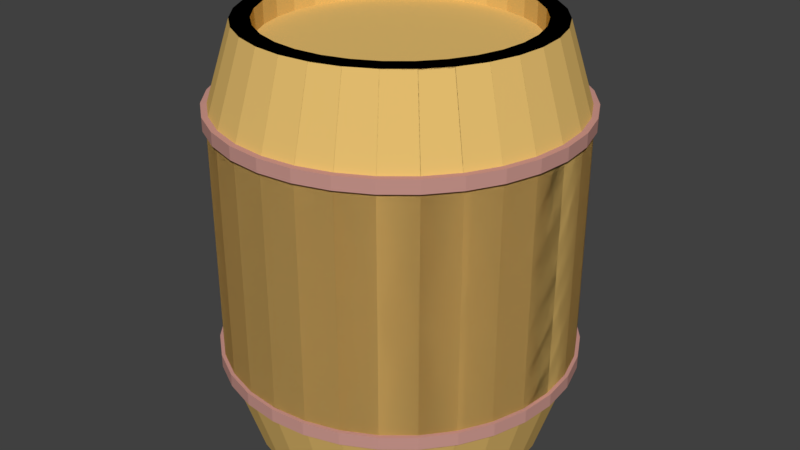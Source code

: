 # Source: barrel_n.blend  (saved by Blender 2.79.0; exported with 4.5.12 LTS)
import bpy
from mathutils import Matrix  # noqa: F401  (used for matrix-valued properties, if any)

bpy.ops.wm.read_factory_settings(use_empty=True)
scene = bpy.context.scene
scene.name = 'Scene'

# ---- collections
col_collection_1 = bpy.data.collections.new('Collection 1'); scene.collection.children.link(col_collection_1)

# ---- materials (node trees are filled in below, after node groups)
mat_material_002 = bpy.data.materials.new('Material.002')
mat_material_002.alpha_threshold = 0.0
mat_material_002.use_transparent_shadow = False
mat_material_002.diffuse_color = (0.8, 0.5241, 0.1607, 1.0)
mat_material_002.roughness = 0.5
mat_material_003 = bpy.data.materials.new('Material.003')
mat_material_003.alpha_threshold = 0.0
mat_material_003.use_transparent_shadow = False
mat_material_003.diffuse_color = (0.5889, 0.3064, 0.2658, 1.0)
mat_material_003.roughness = 0.5

# ---- material node trees

# ---- world
world_world = bpy.data.worlds.new('World'); scene.world = world_world
world_world.color = (0.05088, 0.05088, 0.05088)
world_world.use_sun_shadow = False
world_world.sun_shadow_jitter_overblur = 0.0
world_world.cycles.sampling_method = 'MANUAL'

# ---- meshes
me_cylinder = bpy.data.meshes.new('Cylinder')
me_cylinder.from_pydata([(0.1951, 0.9808, 1.0), (0.3827, 0.9239, 1.0), (0.5556, 0.8315, 1.0), (0.7071, 0.7071, 1.0), (0.8315, 0.5556, 1.0), (0.9239, 0.3827, 1.0), (0.9808, 0.1951, 1.0), (1.0, 7.55e-08, 1.0), (0.9808, -0.1951, 1.0), (0.9239, -0.3827, 1.0), (0.8315, -0.5556, 1.0), (0.7071, -0.7071, 1.0), (0.5556, -0.8315, 1.0), (0.3827, -0.9239, 1.0), (0.1951, -0.9808, 1.0), (-0.1951, -0.9808, 1.0), (-0.3827, -0.9239, 1.0), (-0.5556, -0.8315, 1.0), (-0.7071, -0.7071, 1.0), (-0.8315, -0.5556, 1.0), (-0.9239, -0.3827, 1.0), (-0.9808, -0.1951, 1.0), (-1.0, 9.656e-07, 1.0), (-0.9808, 0.1951, 1.0), (-0.9239, 0.3827, 1.0), (-0.8315, 0.5556, 1.0), (-0.7071, 0.7071, 1.0), (-0.5556, 0.8315, 1.0), (-0.3827, 0.9239, 1.0), (-0.1951, 0.9808, 1.0), (0.2303, 1.158, 0.5903), (0.4518, 1.091, 0.5903), (0.6559, 0.9816, 0.5903), (0.8347, 0.8347, 0.5903), (0.9816, 0.6559, 0.5903), (1.091, 0.4518, 0.5903), (1.158, 0.2303, 0.5903), (1.181, 1.897e-08, 0.5903), (1.158, -0.2303, 0.5903), (1.091, -0.4518, 0.5903), (0.9816, -0.6559, 0.5903), (0.8347, -0.8347, 0.5903), (0.6559, -0.9816, 0.5903), (0.4518, -1.091, 0.5903), (0.2303, -1.158, 0.5903), (-0.2303, -1.158, 0.5903), (-0.4518, -1.091, 0.5903), (-0.6559, -0.9816, 0.5903), (-0.8347, -0.8347, 0.5903), (-0.9816, -0.6559, 0.5903), (-1.091, -0.4518, 0.5903), (-1.158, -0.2303, 0.5903), (-1.181, 1.07e-06, 0.5903), (-1.158, 0.2303, 0.5903), (-1.091, 0.4518, 0.5903), (-0.9816, 0.6559, 0.5903), (-0.8347, 0.8347, 0.5903), (-0.6559, 0.9816, 0.5903), (-0.4518, 1.091, 0.5903), (-0.2303, 1.158, 0.5903), (0.1707, 0.858, 1.0), (0.3348, 0.8082, 1.0), (0.486, 0.7274, 1.0), (0.6186, 0.6186, 1.0), (0.7274, 0.486, 1.0), (0.8082, 0.3348, 1.0), (0.858, 0.1707, 1.0), (0.8748, 1.017e-07, 1.0), (0.858, -0.1707, 1.0), (0.8082, -0.3348, 1.0), (0.7274, -0.486, 1.0), (0.6186, -0.6186, 1.0), (0.486, -0.7274, 1.0), (0.3348, -0.8082, 1.0), (0.1707, -0.858, 1.0), (-0.1707, -0.858, 1.0), (-0.3348, -0.8082, 1.0), (-0.486, -0.7274, 1.0), (-0.6186, -0.6186, 1.0), (-0.7274, -0.486, 1.0), (-0.8082, -0.3348, 1.0), (-0.858, -0.1707, 1.0), (-0.8748, 8.804e-07, 1.0), (-0.858, 0.1707, 1.0), (-0.8082, 0.3348, 1.0), (-0.7274, 0.486, 1.0), (-0.6186, 0.6186, 1.0), (-0.486, 0.7274, 1.0), (-0.3348, 0.8082, 1.0), (-0.1707, 0.858, 1.0), (0.0, 1.0, 1.0), (-0.1951, 0.9808, 1.0), (-0.3827, 0.9239, 1.0), (-0.5556, 0.8315, 1.0), (-0.7071, 0.7071, 1.0), (-0.8315, 0.5556, 1.0), (-0.9239, 0.3827, 1.0), (-0.9808, 0.1951, 1.0), (-1.0, 7.55e-08, 1.0), (-0.9808, -0.1951, 1.0), (-0.9239, -0.3827, 1.0), (-0.8315, -0.5556, 1.0), (-0.7071, -0.7071, 1.0), (-0.5556, -0.8315, 1.0), (-0.3827, -0.9239, 1.0), (-0.1951, -0.9808, 1.0), (0.0, -1.0, 1.0), (0.1951, -0.9808, 1.0), (0.3827, -0.9239, 1.0), (0.5556, -0.8315, 1.0), (0.7071, -0.7071, 1.0), (0.8315, -0.5556, 1.0), (0.9239, -0.3827, 1.0), (0.9808, -0.1951, 1.0), (1.0, 9.656e-07, 1.0), (0.9808, 0.1951, 1.0), (0.9239, 0.3827, 1.0), (0.8315, 0.5556, 1.0), (0.7071, 0.7071, 1.0), (0.5556, 0.8315, 1.0), (0.3827, 0.9239, 1.0), (0.1951, 0.9808, 1.0), (0.0, 1.181, 0.5903), (-0.2303, 1.158, 0.5903), (-0.4518, 1.091, 0.5903), (-0.6559, 0.9816, 0.5903), (-0.8347, 0.8347, 0.5903), (-0.9816, 0.6559, 0.5903), (-1.091, 0.4518, 0.5903), (-1.158, 0.2303, 0.5903), (-1.181, 1.897e-08, 0.5903), (-1.158, -0.2303, 0.5903), (-1.091, -0.4518, 0.5903), (-0.9816, -0.6559, 0.5903), (-0.8347, -0.8347, 0.5903), (-0.6559, -0.9816, 0.5903), (-0.4518, -1.091, 0.5903), (-0.2303, -1.158, 0.5903), (0.0, -1.181, 0.5903), (0.2303, -1.158, 0.5903), (0.4518, -1.091, 0.5903), (0.6559, -0.9816, 0.5903), (0.8347, -0.8347, 0.5903), (0.9816, -0.6559, 0.5903), (1.091, -0.4518, 0.5903), (1.158, -0.2303, 0.5903), (1.181, 1.07e-06, 0.5903), (1.158, 0.2303, 0.5903), (1.091, 0.4518, 0.5903), (0.9816, 0.6559, 0.5903), (0.8347, 0.8347, 0.5903), (0.6559, 0.9816, 0.5903), (0.4518, 1.091, 0.5903), (0.2303, 1.158, 0.5903), (0.0, 0.8748, 1.0), (-0.1707, 0.858, 1.0), (-0.3348, 0.8082, 1.0), (-0.486, 0.7274, 1.0), (-0.6186, 0.6186, 1.0), (-0.7274, 0.486, 1.0), (-0.8082, 0.3348, 1.0), (-0.858, 0.1707, 1.0), (-0.8748, 1.017e-07, 1.0), (-0.858, -0.1707, 1.0), (-0.8082, -0.3348, 1.0), (-0.7274, -0.486, 1.0), (-0.6186, -0.6186, 1.0), (-0.486, -0.7274, 1.0), (-0.3348, -0.8082, 1.0), (-0.1707, -0.858, 1.0), (0.0, -0.8748, 1.0), (0.1707, -0.858, 1.0), (0.3348, -0.8082, 1.0), (0.486, -0.7274, 1.0), (0.6186, -0.6186, 1.0), (0.7274, -0.486, 1.0), (0.8082, -0.3348, 1.0), (0.858, -0.1707, 1.0), (0.8748, 8.804e-07, 1.0), (0.858, 0.1707, 1.0), (0.8082, 0.3348, 1.0), (0.7274, 0.486, 1.0), (0.6186, 0.6186, 1.0), (0.486, 0.7274, 1.0), (0.3348, 0.8082, 1.0), (0.1707, 0.858, 1.0), (0.1707, 0.858, 0.8944), (0.3348, 0.8082, 0.8944), (0.486, 0.7274, 0.8944), (0.6186, 0.6186, 0.8944), (0.7274, 0.486, 0.8944), (0.8082, 0.3348, 0.8944), (0.858, 0.1707, 0.8944), (0.8748, 1.017e-07, 0.8944), (0.858, -0.1707, 0.8944), (0.8082, -0.3348, 0.8944), (0.7274, -0.486, 0.8944), (0.6186, -0.6186, 0.8944), (0.486, -0.7274, 0.8944), (0.3348, -0.8082, 0.8944), (0.1707, -0.858, 0.8944), (-0.1707, -0.858, 0.8944), (-0.3348, -0.8082, 0.8944), (-0.486, -0.7274, 0.8944), (-0.6186, -0.6186, 0.8944), (-0.7274, -0.486, 0.8944), (-0.8082, -0.3348, 0.8944), (-0.858, -0.1707, 0.8944), (-0.8748, 8.804e-07, 0.8944), (-0.858, 0.1707, 0.8944), (-0.8082, 0.3348, 0.8944), (-0.7274, 0.486, 0.8944), (-0.6186, 0.6186, 0.8944), (-0.486, 0.7274, 0.8944), (-0.3348, 0.8082, 0.8944), (-0.1707, 0.858, 0.8944), (-2.575e-09, 0.8748, 0.8944), (-2.575e-09, -0.8748, 0.8944), (0.1951, 0.9808, -1.0), (0.3827, 0.9239, -1.0), (0.5556, 0.8315, -1.0), (0.7071, 0.7071, -1.0), (0.8315, 0.5556, -1.0), (0.9239, 0.3827, -1.0), (0.9808, 0.1951, -1.0), (1.0, 7.55e-08, -1.0), (0.9808, -0.1951, -1.0), (0.9239, -0.3827, -1.0), (0.8315, -0.5556, -1.0), (0.7071, -0.7071, -1.0), (0.5556, -0.8315, -1.0), (0.3827, -0.9239, -1.0), (0.1951, -0.9808, -1.0), (-0.1951, -0.9808, -1.0), (-0.3827, -0.9239, -1.0), (-0.5556, -0.8315, -1.0), (-0.7071, -0.7071, -1.0), (-0.8315, -0.5556, -1.0), (-0.9239, -0.3827, -1.0), (-0.9808, -0.1951, -1.0), (-1.0, 9.656e-07, -1.0), (-0.9808, 0.1951, -1.0), (-0.9239, 0.3827, -1.0), (-0.8315, 0.5556, -1.0), (-0.7071, 0.7071, -1.0), (-0.5556, 0.8315, -1.0), (-0.3827, 0.9239, -1.0), (-0.1951, 0.9808, -1.0), (0.2303, 1.158, -0.5903), (0.4518, 1.091, -0.5903), (0.6559, 0.9816, -0.5903), (0.8347, 0.8347, -0.5903), (0.9816, 0.6559, -0.5903), (1.091, 0.4518, -0.5903), (1.158, 0.2303, -0.5903), (1.181, 1.897e-08, -0.5903), (1.158, -0.2303, -0.5903), (1.091, -0.4518, -0.5903), (0.9816, -0.6559, -0.5903), (0.8347, -0.8347, -0.5903), (0.6559, -0.9816, -0.5903), (0.4518, -1.091, -0.5903), (0.2303, -1.158, -0.5903), (-0.2303, -1.158, -0.5903), (-0.4518, -1.091, -0.5903), (-0.6559, -0.9816, -0.5903), (-0.8347, -0.8347, -0.5903), (-0.9816, -0.6559, -0.5903), (-1.091, -0.4518, -0.5903), (-1.158, -0.2303, -0.5903), (-1.181, 1.07e-06, -0.5903), (-1.158, 0.2303, -0.5903), (-1.091, 0.4518, -0.5903), (-0.9816, 0.6559, -0.5903), (-0.8347, 0.8347, -0.5903), (-0.6559, 0.9816, -0.5903), (-0.4518, 1.091, -0.5903), (-0.2303, 1.158, -0.5903), (0.1707, 0.858, -1.0), (0.3348, 0.8082, -1.0), (0.486, 0.7274, -1.0), (0.6186, 0.6186, -1.0), (0.7274, 0.486, -1.0), (0.8082, 0.3348, -1.0), (0.858, 0.1707, -1.0), (0.8748, 1.017e-07, -1.0), (0.858, -0.1707, -1.0), (0.8082, -0.3348, -1.0), (0.7274, -0.486, -1.0), (0.6186, -0.6186, -1.0), (0.486, -0.7274, -1.0), (0.3348, -0.8082, -1.0), (0.1707, -0.858, -1.0), (-0.1707, -0.858, -1.0), (-0.3348, -0.8082, -1.0), (-0.486, -0.7274, -1.0), (-0.6186, -0.6186, -1.0), (-0.7274, -0.486, -1.0), (-0.8082, -0.3348, -1.0), (-0.858, -0.1707, -1.0), (-0.8748, 8.804e-07, -1.0), (-0.858, 0.1707, -1.0), (-0.8082, 0.3348, -1.0), (-0.7274, 0.486, -1.0), (-0.6186, 0.6186, -1.0), (-0.486, 0.7274, -1.0), (-0.3348, 0.8082, -1.0), (-0.1707, 0.858, -1.0), (0.0, 1.0, -1.0), (-0.1951, 0.9808, -1.0), (-0.3827, 0.9239, -1.0), (-0.5556, 0.8315, -1.0), (-0.7071, 0.7071, -1.0), (-0.8315, 0.5556, -1.0), (-0.9239, 0.3827, -1.0), (-0.9808, 0.1951, -1.0), (-1.0, 7.55e-08, -1.0), (-0.9808, -0.1951, -1.0), (-0.9239, -0.3827, -1.0), (-0.8315, -0.5556, -1.0), (-0.7071, -0.7071, -1.0), (-0.5556, -0.8315, -1.0), (-0.3827, -0.9239, -1.0), (-0.1951, -0.9808, -1.0), (0.0, -1.0, -1.0), (0.1951, -0.9808, -1.0), (0.3827, -0.9239, -1.0), (0.5556, -0.8315, -1.0), (0.7071, -0.7071, -1.0), (0.8315, -0.5556, -1.0), (0.9239, -0.3827, -1.0), (0.9808, -0.1951, -1.0), (1.0, 9.656e-07, -1.0), (0.9808, 0.1951, -1.0), (0.9239, 0.3827, -1.0), (0.8315, 0.5556, -1.0), (0.7071, 0.7071, -1.0), (0.5556, 0.8315, -1.0), (0.3827, 0.9239, -1.0), (0.1951, 0.9808, -1.0), (0.0, 1.181, -0.5903), (-0.2303, 1.158, -0.5903), (-0.4518, 1.091, -0.5903), (-0.6559, 0.9816, -0.5903), (-0.8347, 0.8347, -0.5903), (-0.9816, 0.6559, -0.5903), (-1.091, 0.4518, -0.5903), (-1.158, 0.2303, -0.5903), (-1.181, 1.897e-08, -0.5903), (-1.158, -0.2303, -0.5903), (-1.091, -0.4518, -0.5903), (-0.9816, -0.6559, -0.5903), (-0.8347, -0.8347, -0.5903), (-0.6559, -0.9816, -0.5903), (-0.4518, -1.091, -0.5903), (-0.2303, -1.158, -0.5903), (0.0, -1.181, -0.5903), (0.2303, -1.158, -0.5903), (0.4518, -1.091, -0.5903), (0.6559, -0.9816, -0.5903), (0.8347, -0.8347, -0.5903), (0.9816, -0.6559, -0.5903), (1.091, -0.4518, -0.5903), (1.158, -0.2303, -0.5903), (1.181, 1.07e-06, -0.5903), (1.158, 0.2303, -0.5903), (1.091, 0.4518, -0.5903), (0.9816, 0.6559, -0.5903), (0.8347, 0.8347, -0.5903), (0.6559, 0.9816, -0.5903), (0.4518, 1.091, -0.5903), (0.2303, 1.158, -0.5903), (0.0, 0.8748, -1.0), (-0.1707, 0.858, -1.0), (-0.3348, 0.8082, -1.0), (-0.486, 0.7274, -1.0), (-0.6186, 0.6186, -1.0), (-0.7274, 0.486, -1.0), (-0.8082, 0.3348, -1.0), (-0.858, 0.1707, -1.0), (-0.8748, 1.017e-07, -1.0), (-0.858, -0.1707, -1.0), (-0.8082, -0.3348, -1.0), (-0.7274, -0.486, -1.0), (-0.6186, -0.6186, -1.0), (-0.486, -0.7274, -1.0), (-0.3348, -0.8082, -1.0), (-0.1707, -0.858, -1.0), (0.0, -0.8748, -1.0), (0.1707, -0.858, -1.0), (0.3348, -0.8082, -1.0), (0.486, -0.7274, -1.0), (0.6186, -0.6186, -1.0), (0.7274, -0.486, -1.0), (0.8082, -0.3348, -1.0), (0.858, -0.1707, -1.0), (0.8748, 8.804e-07, -1.0), (0.858, 0.1707, -1.0), (0.8082, 0.3348, -1.0), (0.7274, 0.486, -1.0), (0.6186, 0.6186, -1.0), (0.486, 0.7274, -1.0), (0.3348, 0.8082, -1.0), (0.1707, 0.858, -1.0), (0.2303, 1.158, 0.0), (0.4518, 1.091, 0.0), (0.6559, 0.9816, 0.0), (0.8347, 0.8347, 0.0), (0.9816, 0.6559, 0.0), (1.091, 0.4518, 0.0), (1.158, 0.2303, 0.0), (1.181, 1.897e-08, 0.0), (1.158, -0.2303, 0.0), (1.091, -0.4518, 0.0), (0.9816, -0.6559, 0.0), (0.8347, -0.8347, 0.0), (0.6559, -0.9816, 0.0), (0.4518, -1.091, 0.0), (0.2303, -1.158, 0.0), (-0.2303, -1.158, 0.0), (-0.4518, -1.091, 0.0), (-0.6559, -0.9816, 0.0), (-0.8347, -0.8347, 0.0), (-0.9816, -0.6559, 0.0), (-1.091, -0.4518, 0.0), (-1.158, -0.2303, 0.0), (-1.181, 1.07e-06, 0.0), (-1.158, 0.2303, 0.0), (-1.091, 0.4518, 0.0), (-0.9816, 0.6559, 0.0), (-0.8347, 0.8347, 0.0), (-0.6559, 0.9816, 0.0), (-0.4518, 1.091, 0.0), (-0.2303, 1.158, 0.0), (0.0, 1.181, 0.0), (-0.2303, 1.158, 0.0), (-0.4518, 1.091, 0.0), (-0.6559, 0.9816, 0.0), (-0.8347, 0.8347, 0.0), (-0.9816, 0.6559, 0.0), (-1.091, 0.4518, 0.0), (-1.158, 0.2303, 0.0), (-1.181, 1.897e-08, 0.0), (-1.158, -0.2303, 0.0), (-1.091, -0.4518, 0.0), (-0.9816, -0.6559, 0.0), (-0.8347, -0.8347, 0.0), (-0.6559, -0.9816, 0.0), (-0.4518, -1.091, 0.0), (-0.2303, -1.158, 0.0), (0.0, -1.181, 0.0), (0.2303, -1.158, 0.0), (0.4518, -1.091, 0.0), (0.6559, -0.9816, 0.0), (0.8347, -0.8347, 0.0), (0.9816, -0.6559, 0.0), (1.091, -0.4518, 0.0), (1.158, -0.2303, 0.0), (1.181, 1.07e-06, 0.0), (1.158, 0.2303, 0.0), (1.091, 0.4518, 0.0), (0.9816, 0.6559, 0.0), (0.8347, 0.8347, 0.0), (0.6559, 0.9816, 0.0), (0.4518, 1.091, 0.0), (0.2303, 1.158, 0.0), (0.1707, 0.858, -0.8944), (0.3348, 0.8082, -0.8944), (0.486, 0.7274, -0.8944), (0.6186, 0.6186, -0.8944), (0.7274, 0.486, -0.8944), (0.8082, 0.3348, -0.8944), (0.858, 0.1707, -0.8944), (0.8748, 1.017e-07, -0.8944), (0.858, -0.1707, -0.8944), (0.8082, -0.3348, -0.8944), (0.7274, -0.486, -0.8944), (0.6186, -0.6186, -0.8944), (0.486, -0.7274, -0.8944), (0.3348, -0.8082, -0.8944), (0.1707, -0.858, -0.8944), (-0.1707, -0.858, -0.8944), (-0.3348, -0.8082, -0.8944), (-0.486, -0.7274, -0.8944), (-0.6186, -0.6186, -0.8944), (-0.7274, -0.486, -0.8944), (-0.8082, -0.3348, -0.8944), (-0.858, -0.1707, -0.8944), (-0.8748, 8.804e-07, -0.8944), (-0.858, 0.1707, -0.8944), (-0.8082, 0.3348, -0.8944), (-0.7274, 0.486, -0.8944), (-0.6186, 0.6186, -0.8944), (-0.486, 0.7274, -0.8944), (-0.3348, 0.8082, -0.8944), (-0.1707, 0.858, -0.8944), (-2.575e-09, 0.8748, -0.8944), (-2.575e-09, -0.8748, -0.8944), (-1.091e-08, 1.204, 0.6264), (-1.091e-08, 1.204, 0.5639), (0.2348, 1.181, 0.6264), (0.2348, 1.181, 0.5639), (0.4606, 1.112, 0.6264), (0.4606, 1.112, 0.5639), (0.6687, 1.001, 0.6264), (0.6687, 1.001, 0.5639), (0.8512, 0.8512, 0.6264), (0.8512, 0.8512, 0.5639), (1.001, 0.6687, 0.6264), (1.001, 0.6687, 0.5639), (1.112, 0.4606, 0.6264), (1.112, 0.4606, 0.5639), (1.181, 0.2348, 0.6264), (1.181, 0.2348, 0.5639), (1.204, 2.599e-08, 0.6264), (1.204, 2.599e-08, 0.5639), (1.181, -0.2348, 0.6264), (1.181, -0.2348, 0.5639), (1.112, -0.4606, 0.6264), (1.112, -0.4606, 0.5639), (1.001, -0.6687, 0.6264), (1.001, -0.6687, 0.5639), (0.8512, -0.8512, 0.6264), (0.8512, -0.8512, 0.5639), (0.6687, -1.001, 0.6264), (0.6687, -1.001, 0.5639), (0.4606, -1.112, 0.6264), (0.4606, -1.112, 0.5639), (0.2348, -1.181, 0.6264), (0.2348, -1.181, 0.5639), (-4.031e-07, -1.204, 0.6264), (-4.031e-07, -1.204, 0.5639), (-0.2348, -1.181, 0.6264), (-0.2348, -1.181, 0.5639), (-0.4606, -1.112, 0.6264), (-0.4606, -1.112, 0.5639), (-0.6688, -1.001, 0.6264), (-0.6688, -1.001, 0.5639), (-0.8512, -0.8512, 0.6264), (-0.8512, -0.8512, 0.5639), (-1.001, -0.6687, 0.6264), (-1.001, -0.6687, 0.5639), (-1.112, -0.4606, 0.6264), (-1.112, -0.4606, 0.5639), (-1.181, -0.2348, 0.6264), (-1.181, -0.2348, 0.5639), (-1.204, 1.097e-06, 0.6264), (-1.204, 1.097e-06, 0.5639), (-1.181, 0.2348, 0.6264), (-1.181, 0.2348, 0.5639), (-1.112, 0.4606, 0.6264), (-1.112, 0.4606, 0.5639), (-1.001, 0.6688, 0.6264), (-1.001, 0.6688, 0.5639), (-0.8512, 0.8512, 0.6264), (-0.8512, 0.8512, 0.5639), (-0.6687, 1.001, 0.6264), (-0.6687, 1.001, 0.5639), (-0.4606, 1.112, 0.6264), (-0.4606, 1.112, 0.5639), (-0.2348, 1.181, 0.6264), (-0.2348, 1.181, 0.5639), (-1.091e-08, 1.204, -0.5522), (-1.091e-08, 1.204, -0.6147), (0.2348, 1.181, -0.5522), (0.2348, 1.181, -0.6147), (0.4606, 1.112, -0.5522), (0.4606, 1.112, -0.6147), (0.6687, 1.001, -0.5522), (0.6687, 1.001, -0.6147), (0.8512, 0.8512, -0.5522), (0.8512, 0.8512, -0.6147), (1.001, 0.6687, -0.5522), (1.001, 0.6687, -0.6147), (1.112, 0.4606, -0.5522), (1.112, 0.4606, -0.6147), (1.181, 0.2348, -0.5522), (1.181, 0.2348, -0.6147), (1.204, 2.599e-08, -0.5522), (1.204, 2.599e-08, -0.6147), (1.181, -0.2348, -0.5522), (1.181, -0.2348, -0.6147), (1.112, -0.4606, -0.5522), (1.112, -0.4606, -0.6147), (1.001, -0.6687, -0.5522), (1.001, -0.6687, -0.6147), (0.8512, -0.8512, -0.5522), (0.8512, -0.8512, -0.6147), (0.6687, -1.001, -0.5522), (0.6687, -1.001, -0.6147), (0.4606, -1.112, -0.5522), (0.4606, -1.112, -0.6147), (0.2348, -1.181, -0.5522), (0.2348, -1.181, -0.6147), (-4.031e-07, -1.204, -0.5522), (-4.031e-07, -1.204, -0.6147), (-0.2348, -1.181, -0.5522), (-0.2348, -1.181, -0.6147), (-0.4606, -1.112, -0.5522), (-0.4606, -1.112, -0.6147), (-0.6688, -1.001, -0.5522), (-0.6688, -1.001, -0.6147), (-0.8512, -0.8512, -0.5522), (-0.8512, -0.8512, -0.6147), (-1.001, -0.6687, -0.5522), (-1.001, -0.6687, -0.6147), (-1.112, -0.4606, -0.5522), (-1.112, -0.4606, -0.6147), (-1.181, -0.2348, -0.5522), (-1.181, -0.2348, -0.6147), (-1.204, 1.097e-06, -0.5522), (-1.204, 1.097e-06, -0.6147), (-1.181, 0.2348, -0.5522), (-1.181, 0.2348, -0.6147), (-1.112, 0.4606, -0.5522), (-1.112, 0.4606, -0.6147), (-1.001, 0.6688, -0.5522), (-1.001, 0.6688, -0.6147), (-0.8512, 0.8512, -0.5522), (-0.8512, 0.8512, -0.6147), (-0.6687, 1.001, -0.5522), (-0.6687, 1.001, -0.6147), (-0.4606, 1.112, -0.5522), (-0.4606, 1.112, -0.6147), (-0.2348, 1.181, -0.5522), (-0.2348, 1.181, -0.6147)], [], [(122, 90, 0, 30), (30, 0, 1, 31), (31, 1, 2, 32), (32, 2, 3, 33), (33, 3, 4, 34), (34, 4, 5, 35), (35, 5, 6, 36), (36, 6, 7, 37), (37, 7, 8, 38), (38, 8, 9, 39), (39, 9, 10, 40), (40, 10, 11, 41), (41, 11, 12, 42), (42, 12, 13, 43), (43, 13, 14, 44), (44, 14, 106, 138), (138, 106, 15, 45), (45, 15, 16, 46), (46, 16, 17, 47), (47, 17, 18, 48), (48, 18, 19, 49), (49, 19, 20, 50), (50, 20, 21, 51), (51, 21, 22, 52), (52, 22, 23, 53), (53, 23, 24, 54), (54, 24, 25, 55), (55, 25, 26, 56), (56, 26, 27, 57), (57, 27, 28, 58), (9, 8, 68, 69), (58, 28, 29, 59), (59, 29, 90, 122), (433, 59, 122, 434), (432, 58, 59, 433), (431, 57, 58, 432), (430, 56, 57, 431), (429, 55, 56, 430), (428, 54, 55, 429), (427, 53, 54, 428), (426, 52, 53, 427), (425, 51, 52, 426), (424, 50, 51, 425), (423, 49, 50, 424), (422, 48, 49, 423), (421, 47, 48, 422), (420, 46, 47, 421), (419, 45, 46, 420), (450, 138, 45, 419), (418, 44, 138, 450), (417, 43, 44, 418), (416, 42, 43, 417), (415, 41, 42, 416), (414, 40, 41, 415), (413, 39, 40, 414), (412, 38, 39, 413), (411, 37, 38, 412), (410, 36, 37, 411), (409, 35, 36, 410), (408, 34, 35, 409), (407, 33, 34, 408), (406, 32, 33, 407), (405, 31, 32, 406), (404, 30, 31, 405), (434, 122, 30, 404), (63, 62, 188, 189), (17, 16, 76, 77), (26, 25, 85, 86), (5, 4, 64, 65), (14, 13, 73, 74), (22, 21, 81, 82), (1, 0, 60, 61), (10, 9, 69, 70), (18, 17, 77, 78), (27, 26, 86, 87), (6, 5, 65, 66), (106, 14, 74, 170), (23, 22, 82, 83), (2, 1, 61, 62), (11, 10, 70, 71), (19, 18, 78, 79), (28, 27, 87, 88), (7, 6, 66, 67), (15, 106, 170, 75), (24, 23, 83, 84), (3, 2, 62, 63), (12, 11, 71, 72), (20, 19, 79, 80), (29, 28, 88, 89), (8, 7, 67, 68), (16, 15, 75, 76), (25, 24, 84, 85), (4, 3, 63, 64), (13, 12, 72, 73), (21, 20, 80, 81), (0, 90, 154, 60), (90, 29, 89, 154), (122, 123, 91, 90), (123, 124, 92, 91), (124, 125, 93, 92), (125, 126, 94, 93), (126, 127, 95, 94), (127, 128, 96, 95), (128, 129, 97, 96), (129, 130, 98, 97), (130, 131, 99, 98), (131, 132, 100, 99), (132, 133, 101, 100), (133, 134, 102, 101), (134, 135, 103, 102), (135, 136, 104, 103), (136, 137, 105, 104), (137, 138, 106, 105), (138, 139, 107, 106), (139, 140, 108, 107), (140, 141, 109, 108), (141, 142, 110, 109), (142, 143, 111, 110), (143, 144, 112, 111), (144, 145, 113, 112), (145, 146, 114, 113), (146, 147, 115, 114), (147, 148, 116, 115), (148, 149, 117, 116), (149, 150, 118, 117), (150, 151, 119, 118), (151, 152, 120, 119), (100, 164, 163, 99), (152, 153, 121, 120), (153, 122, 90, 121), (465, 434, 122, 153), (464, 465, 153, 152), (463, 464, 152, 151), (462, 463, 151, 150), (461, 462, 150, 149), (460, 461, 149, 148), (459, 460, 148, 147), (458, 459, 147, 146), (457, 458, 146, 145), (456, 457, 145, 144), (455, 456, 144, 143), (454, 455, 143, 142), (453, 454, 142, 141), (452, 453, 141, 140), (451, 452, 140, 139), (450, 451, 139, 138), (449, 450, 138, 137), (448, 449, 137, 136), (447, 448, 136, 135), (446, 447, 135, 134), (445, 446, 134, 133), (444, 445, 133, 132), (443, 444, 132, 131), (442, 443, 131, 130), (441, 442, 130, 129), (440, 441, 129, 128), (439, 440, 128, 127), (438, 439, 127, 126), (437, 438, 126, 125), (436, 437, 125, 124), (435, 436, 124, 123), (434, 435, 123, 122), (109, 173, 172, 108), (118, 182, 181, 117), (96, 160, 159, 95), (105, 169, 168, 104), (114, 178, 177, 113), (92, 156, 155, 91), (101, 165, 164, 100), (110, 174, 173, 109), (119, 183, 182, 118), (97, 161, 160, 96), (106, 170, 169, 105), (115, 179, 178, 114), (93, 157, 156, 92), (102, 166, 165, 101), (111, 175, 174, 110), (120, 184, 183, 119), (98, 162, 161, 97), (107, 171, 170, 106), (116, 180, 179, 115), (94, 158, 157, 93), (103, 167, 166, 102), (112, 176, 175, 111), (121, 185, 184, 120), (99, 163, 162, 98), (108, 172, 171, 107), (117, 181, 180, 116), (95, 159, 158, 94), (104, 168, 167, 103), (113, 177, 176, 112), (91, 155, 154, 90), (90, 154, 185, 121), (186, 216, 215, 214, 213, 212, 211, 210, 209, 208, 207, 206, 205, 204, 203, 202, 201, 217, 200, 199, 198, 197, 196, 195, 194, 193, 192, 191, 190, 189, 188, 187), (89, 88, 214, 215), (76, 75, 201, 202), (64, 63, 189, 190), (154, 89, 215, 216), (77, 76, 202, 203), (65, 64, 190, 191), (78, 77, 203, 204), (66, 65, 191, 192), (79, 78, 204, 205), (67, 66, 192, 193), (80, 79, 205, 206), (68, 67, 193, 194), (81, 80, 206, 207), (69, 68, 194, 195), (82, 81, 207, 208), (70, 69, 195, 196), (83, 82, 208, 209), (71, 70, 196, 197), (84, 83, 209, 210), (72, 71, 197, 198), (85, 84, 210, 211), (73, 72, 198, 199), (60, 154, 216, 186), (86, 85, 211, 212), (74, 73, 199, 200), (61, 60, 186, 187), (87, 86, 212, 213), (170, 74, 200, 217), (62, 61, 187, 188), (88, 87, 213, 214), (75, 170, 217, 201), (340, 248, 218, 308), (248, 249, 219, 218), (249, 250, 220, 219), (250, 251, 221, 220), (251, 252, 222, 221), (252, 253, 223, 222), (253, 254, 224, 223), (254, 255, 225, 224), (255, 256, 226, 225), (256, 257, 227, 226), (257, 258, 228, 227), (258, 259, 229, 228), (259, 260, 230, 229), (260, 261, 231, 230), (261, 262, 232, 231), (262, 356, 324, 232), (356, 263, 233, 324), (263, 264, 234, 233), (264, 265, 235, 234), (265, 266, 236, 235), (266, 267, 237, 236), (267, 268, 238, 237), (268, 269, 239, 238), (269, 270, 240, 239), (270, 271, 241, 240), (271, 272, 242, 241), (272, 273, 243, 242), (273, 274, 244, 243), (274, 275, 245, 244), (275, 276, 246, 245), (227, 287, 286, 226), (276, 277, 247, 246), (277, 340, 308, 247), (433, 434, 340, 277), (432, 433, 277, 276), (431, 432, 276, 275), (430, 431, 275, 274), (429, 430, 274, 273), (428, 429, 273, 272), (427, 428, 272, 271), (426, 427, 271, 270), (425, 426, 270, 269), (424, 425, 269, 268), (423, 424, 268, 267), (422, 423, 267, 266), (421, 422, 266, 265), (420, 421, 265, 264), (419, 420, 264, 263), (450, 419, 263, 356), (418, 450, 356, 262), (417, 418, 262, 261), (416, 417, 261, 260), (415, 416, 260, 259), (414, 415, 259, 258), (413, 414, 258, 257), (412, 413, 257, 256), (411, 412, 256, 255), (410, 411, 255, 254), (409, 410, 254, 253), (408, 409, 253, 252), (407, 408, 252, 251), (406, 407, 251, 250), (405, 406, 250, 249), (404, 405, 249, 248), (434, 404, 248, 340), (281, 469, 468, 280), (235, 295, 294, 234), (244, 304, 303, 243), (223, 283, 282, 222), (232, 292, 291, 231), (240, 300, 299, 239), (219, 279, 278, 218), (228, 288, 287, 227), (236, 296, 295, 235), (245, 305, 304, 244), (224, 284, 283, 223), (324, 388, 292, 232), (241, 301, 300, 240), (220, 280, 279, 219), (229, 289, 288, 228), (237, 297, 296, 236), (246, 306, 305, 245), (225, 285, 284, 224), (233, 293, 388, 324), (242, 302, 301, 241), (221, 281, 280, 220), (230, 290, 289, 229), (238, 298, 297, 237), (247, 307, 306, 246), (226, 286, 285, 225), (234, 294, 293, 233), (243, 303, 302, 242), (222, 282, 281, 221), (231, 291, 290, 230), (239, 299, 298, 238), (218, 278, 372, 308), (308, 372, 307, 247), (340, 308, 309, 341), (341, 309, 310, 342), (342, 310, 311, 343), (343, 311, 312, 344), (344, 312, 313, 345), (345, 313, 314, 346), (346, 314, 315, 347), (347, 315, 316, 348), (348, 316, 317, 349), (349, 317, 318, 350), (350, 318, 319, 351), (351, 319, 320, 352), (352, 320, 321, 353), (353, 321, 322, 354), (354, 322, 323, 355), (355, 323, 324, 356), (356, 324, 325, 357), (357, 325, 326, 358), (358, 326, 327, 359), (359, 327, 328, 360), (360, 328, 329, 361), (361, 329, 330, 362), (362, 330, 331, 363), (363, 331, 332, 364), (364, 332, 333, 365), (365, 333, 334, 366), (366, 334, 335, 367), (367, 335, 336, 368), (368, 336, 337, 369), (369, 337, 338, 370), (318, 317, 381, 382), (370, 338, 339, 371), (371, 339, 308, 340), (465, 371, 340, 434), (464, 370, 371, 465), (463, 369, 370, 464), (462, 368, 369, 463), (461, 367, 368, 462), (460, 366, 367, 461), (459, 365, 366, 460), (458, 364, 365, 459), (457, 363, 364, 458), (456, 362, 363, 457), (455, 361, 362, 456), (454, 360, 361, 455), (453, 359, 360, 454), (452, 358, 359, 453), (451, 357, 358, 452), (450, 356, 357, 451), (449, 355, 356, 450), (448, 354, 355, 449), (447, 353, 354, 448), (446, 352, 353, 447), (445, 351, 352, 446), (444, 350, 351, 445), (443, 349, 350, 444), (442, 348, 349, 443), (441, 347, 348, 442), (440, 346, 347, 441), (439, 345, 346, 440), (438, 344, 345, 439), (437, 343, 344, 438), (436, 342, 343, 437), (435, 341, 342, 436), (434, 340, 341, 435), (327, 326, 390, 391), (336, 335, 399, 400), (314, 313, 377, 378), (323, 322, 386, 387), (332, 331, 395, 396), (310, 309, 373, 374), (319, 318, 382, 383), (328, 327, 391, 392), (337, 336, 400, 401), (315, 314, 378, 379), (324, 323, 387, 388), (333, 332, 396, 397), (311, 310, 374, 375), (320, 319, 383, 384), (329, 328, 392, 393), (338, 337, 401, 402), (316, 315, 379, 380), (325, 324, 388, 389), (334, 333, 397, 398), (312, 311, 375, 376), (321, 320, 384, 385), (330, 329, 393, 394), (339, 338, 402, 403), (317, 316, 380, 381), (326, 325, 389, 390), (335, 334, 398, 399), (313, 312, 376, 377), (322, 321, 385, 386), (331, 330, 394, 395), (309, 308, 372, 373), (308, 339, 403, 372), (466, 467, 468, 469, 470, 471, 472, 473, 474, 475, 476, 477, 478, 479, 480, 497, 481, 482, 483, 484, 485, 486, 487, 488, 489, 490, 491, 492, 493, 494, 495, 496), (307, 495, 494, 306), (294, 482, 481, 293), (282, 470, 469, 281), (372, 496, 495, 307), (295, 483, 482, 294), (283, 471, 470, 282), (296, 484, 483, 295), (284, 472, 471, 283), (297, 485, 484, 296), (285, 473, 472, 284), (298, 486, 485, 297), (286, 474, 473, 285), (299, 487, 486, 298), (287, 475, 474, 286), (300, 488, 487, 299), (288, 476, 475, 287), (301, 489, 488, 300), (289, 477, 476, 288), (302, 490, 489, 301), (290, 478, 477, 289), (303, 491, 490, 302), (291, 479, 478, 290), (278, 466, 496, 372), (304, 492, 491, 303), (292, 480, 479, 291), (279, 467, 466, 278), (305, 493, 492, 304), (388, 497, 480, 292), (280, 468, 467, 279), (306, 494, 493, 305), (293, 481, 497, 388), (498, 499, 501, 500), (500, 501, 503, 502), (502, 503, 505, 504), (504, 505, 507, 506), (506, 507, 509, 508), (508, 509, 511, 510), (510, 511, 513, 512), (512, 513, 515, 514), (514, 515, 517, 516), (516, 517, 519, 518), (518, 519, 521, 520), (520, 521, 523, 522), (522, 523, 525, 524), (524, 525, 527, 526), (526, 527, 529, 528), (528, 529, 531, 530), (530, 531, 533, 532), (532, 533, 535, 534), (534, 535, 537, 536), (536, 537, 539, 538), (538, 539, 541, 540), (540, 541, 543, 542), (542, 543, 545, 544), (544, 545, 547, 546), (546, 547, 549, 548), (548, 549, 551, 550), (550, 551, 553, 552), (552, 553, 555, 554), (554, 555, 557, 556), (556, 557, 559, 558), (501, 499, 561, 559, 557, 555, 553, 551, 549, 547, 545, 543, 541, 539, 537, 535, 533, 531, 529, 527, 525, 523, 521, 519, 517, 515, 513, 511, 509, 507, 505, 503), (558, 559, 561, 560), (560, 561, 499, 498), (498, 500, 502, 504, 506, 508, 510, 512, 514, 516, 518, 520, 522, 524, 526, 528, 530, 532, 534, 536, 538, 540, 542, 544, 546, 548, 550, 552, 554, 556, 558, 560), (562, 563, 565, 564), (564, 565, 567, 566), (566, 567, 569, 568), (568, 569, 571, 570), (570, 571, 573, 572), (572, 573, 575, 574), (574, 575, 577, 576), (576, 577, 579, 578), (578, 579, 581, 580), (580, 581, 583, 582), (582, 583, 585, 584), (584, 585, 587, 586), (586, 587, 589, 588), (588, 589, 591, 590), (590, 591, 593, 592), (592, 593, 595, 594), (594, 595, 597, 596), (596, 597, 599, 598), (598, 599, 601, 600), (600, 601, 603, 602), (602, 603, 605, 604), (604, 605, 607, 606), (606, 607, 609, 608), (608, 609, 611, 610), (610, 611, 613, 612), (612, 613, 615, 614), (614, 615, 617, 616), (616, 617, 619, 618), (618, 619, 621, 620), (620, 621, 623, 622), (565, 563, 625, 623, 621, 619, 617, 615, 613, 611, 609, 607, 605, 603, 601, 599, 597, 595, 593, 591, 589, 587, 585, 583, 581, 579, 577, 575, 573, 571, 569, 567), (622, 623, 625, 624), (624, 625, 563, 562), (562, 564, 566, 568, 570, 572, 574, 576, 578, 580, 582, 584, 586, 588, 590, 592, 594, 596, 598, 600, 602, 604, 606, 608, 610, 612, 614, 616, 618, 620, 622, 624)])
me_cylinder.polygons.foreach_set('material_index', [0, 0, 0, 0, 0, 0, 0, 0, 0, 0, 0, 0, 0, 0, 0, 0, 0, 0, 0, 0, 0, 0, 0, 0, 0, 0, 0, 0, 0, 0, 0, 0, 0, 0, 0, 0, 0, 0, 0, 0, 0, 0, 0, 0, 0, 0, 0, 0, 0, 0, 0, 0, 0, 0, 0, 0, 0, 0, 0, 0, 0, 0, 0, 0, 0, 0, 0, 0, 0, 0, 0, 0, 0, 0, 0, 0, 0, 0, 0, 0, 0, 0, 0, 0, 0, 0, 0, 0, 0, 0, 0, 0, 0, 0, 0, 0, 0, 0, 0, 0, 0, 0, 0, 0, 0, 0, 0, 0, 0, 0, 0, 0, 0, 0, 0, 0, 0, 0, 0, 0, 0, 0, 0, 0, 0, 0, 0, 0, 0, 0, 0, 0, 0, 0, 0, 0, 0, 0, 0, 0, 0, 0, 0, 0, 0, 0, 0, 0, 0, 0, 0, 0, 0, 0, 0, 0, 0, 0, 0, 0, 0, 0, 0, 0, 0, 0, 0, 0, 0, 0, 0, 0, 0, 0, 0, 0, 0, 0, 0, 0, 0, 0, 0, 0, 0, 0, 0, 0, 0, 0, 0, 0, 0, 0, 0, 0, 0, 0, 0, 0, 0, 0, 0, 0, 0, 0, 0, 0, 0, 0, 0, 0, 0, 0, 0, 0, 0, 0, 0, 0, 0, 0, 0, 0, 0, 0, 0, 0, 0, 0, 0, 0, 0, 0, 0, 0, 0, 0, 0, 0, 0, 0, 0, 0, 0, 0, 0, 0, 0, 0, 0, 0, 0, 0, 0, 0, 0, 0, 0, 0, 0, 0, 0, 0, 0, 0, 0, 0, 0, 0, 0, 0, 0, 0, 0, 0, 0, 0, 0, 0, 0, 0, 0, 0, 0, 0, 0, 0, 0, 0, 0, 0, 0, 0, 0, 0, 0, 0, 0, 0, 0, 0, 0, 0, 0, 0, 0, 0, 0, 0, 0, 0, 0, 0, 0, 0, 0, 0, 0, 0, 0, 0, 0, 0, 0, 0, 0, 0, 0, 0, 0, 0, 0, 0, 0, 0, 0, 0, 0, 0, 0, 0, 0, 0, 0, 0, 0, 0, 0, 0, 0, 0, 0, 0, 0, 0, 0, 0, 0, 0, 0, 0, 0, 0, 0, 0, 0, 0, 0, 0, 0, 0, 0, 0, 0, 0, 0, 0, 0, 0, 0, 0, 0, 0, 0, 0, 0, 0, 0, 0, 0, 0, 0, 0, 0, 0, 0, 0, 0, 0, 0, 0, 0, 0, 0, 0, 0, 0, 0, 0, 0, 0, 0, 0, 0, 0, 0, 0, 0, 0, 0, 0, 0, 0, 0, 0, 0, 0, 0, 0, 0, 0, 0, 0, 0, 0, 0, 0, 0, 0, 0, 0, 0, 0, 0, 0, 0, 0, 0, 0, 1, 1, 1, 1, 1, 1, 1, 1, 1, 1, 1, 1, 1, 1, 1, 1, 1, 1, 1, 1, 1, 1, 1, 1, 1, 1, 1, 1, 1, 1, 1, 1, 1, 1, 1, 1, 1, 1, 1, 1, 1, 1, 1, 1, 1, 1, 1, 1, 1, 1, 1, 1, 1, 1, 1, 1, 1, 1, 1, 1, 1, 1, 1, 1, 1, 1, 1, 1])
_uv = me_cylinder.uv_layers.new(name='UVMap')
_uv.uv.foreach_set('vector', [0.4039, 0.3029, 0.3445, 0.3367, 0.3351, 0.3116, 0.3816, 0.2786, 0.3816, 0.2786, 0.3351, 0.3116, 0.3235, 0.2926, 0.3606, 0.2587, 0.3606, 0.2587, 0.3235, 0.2926, 0.3104, 0.2773, 0.3403, 0.2425, 0.3403, 0.2425, 0.3104, 0.2773, 0.2961, 0.2648, 0.3202, 0.2292, 0.3202, 0.2292, 0.2961, 0.2648, 0.2811, 0.2546, 0.3002, 0.2185, 0.3002, 0.2185, 0.2811, 0.2546, 0.2656, 0.2465, 0.28, 0.2102, 0.28, 0.2102, 0.2656, 0.2465, 0.2499, 0.2407, 0.2598, 0.204, 0.2598, 0.204, 0.2499, 0.2407, 0.2339, 0.2371, 0.2394, 0.2001, 0.2394, 0.2001, 0.2339, 0.2371, 0.2178, 0.2359, 0.2187, 0.1984, 0.2187, 0.1984, 0.2178, 0.2359, 0.2016, 0.2371, 0.1977, 0.1989, 0.1977, 0.1989, 0.2016, 0.2371, 0.1853, 0.241, 0.1762, 0.2019, 0.1762, 0.2019, 0.1853, 0.241, 0.169, 0.2478, 0.1541, 0.2075, 0.1541, 0.2075, 0.169, 0.2478, 0.1529, 0.2577, 0.131, 0.216, 0.131, 0.216, 0.1529, 0.2577, 0.1368, 0.2713, 0.1066, 0.2278, 0.1066, 0.2278, 0.1368, 0.2713, 0.1209, 0.2893, 0.08004, 0.2436, 0.08004, 0.2436, 0.1209, 0.2893, 0.1061, 0.313, 0.05008, 0.2647, 0.5803, 0.4354, 0.5207, 0.4225, 0.5255, 0.3962, 0.5839, 0.4054, 0.5839, 0.4054, 0.5255, 0.3962, 0.5292, 0.3699, 0.5866, 0.3768, 0.5866, 0.3768, 0.5292, 0.3699, 0.5321, 0.3437, 0.5888, 0.3489, 0.5888, 0.3489, 0.5321, 0.3437, 0.5344, 0.3176, 0.5905, 0.3217, 0.5905, 0.3217, 0.5344, 0.3176, 0.5363, 0.2915, 0.5919, 0.2949, 0.5919, 0.2949, 0.5363, 0.2915, 0.5378, 0.2656, 0.5931, 0.2683, 0.5931, 0.2683, 0.5378, 0.2656, 0.5391, 0.2398, 0.594, 0.242, 0.594, 0.242, 0.5391, 0.2398, 0.5402, 0.2141, 0.5948, 0.2159, 0.5948, 0.2159, 0.5402, 0.2141, 0.5411, 0.1886, 0.5955, 0.1898, 0.5955, 0.1898, 0.5411, 0.1886, 0.5418, 0.1631, 0.5959, 0.1639, 0.5959, 0.1639, 0.5418, 0.1631, 0.5421, 0.1378, 0.5961, 0.1379, 0.5961, 0.1379, 0.5421, 0.1378, 0.5421, 0.1127, 0.5961, 0.1118, 0.5961, 0.1118, 0.5421, 0.1127, 0.5417, 0.08763, 0.5956, 0.08551, 0.5956, 0.08551, 0.5417, 0.08763, 0.5405, 0.06271, 0.5946, 0.05884, 0.2016, 0.2371, 0.2178, 0.2359, 0.2177, 0.2462, 0.2032, 0.2474, 0.5946, 0.05884, 0.5405, 0.06271, 0.5383, 0.03795, 0.5928, 0.03151, 0.5928, 0.03151, 0.5383, 0.03795, 0.5347, 0.01355, 0.59, 0.003064, 0.6647, 0.02958, 0.5928, 0.03151, 0.59, 0.003064, 0.6652, 0.0002093, 0.6642, 0.05782, 0.5946, 0.05884, 0.5928, 0.03151, 0.6647, 0.02958, 0.6637, 0.08525, 0.5956, 0.08551, 0.5946, 0.05884, 0.6642, 0.05782, 0.6632, 0.1121, 0.5961, 0.1118, 0.5956, 0.08551, 0.6637, 0.08525, 0.6628, 0.1387, 0.5961, 0.1379, 0.5961, 0.1118, 0.6632, 0.1121, 0.6623, 0.165, 0.5959, 0.1639, 0.5961, 0.1379, 0.6628, 0.1387, 0.6619, 0.1913, 0.5955, 0.1898, 0.5959, 0.1639, 0.6623, 0.165, 0.6614, 0.2176, 0.5948, 0.2159, 0.5955, 0.1898, 0.6619, 0.1913, 0.661, 0.244, 0.594, 0.242, 0.5948, 0.2159, 0.6614, 0.2176, 0.6605, 0.2706, 0.5931, 0.2683, 0.594, 0.242, 0.661, 0.244, 0.6601, 0.2974, 0.5919, 0.2949, 0.5931, 0.2683, 0.6605, 0.2706, 0.6596, 0.3246, 0.5905, 0.3217, 0.5919, 0.2949, 0.6601, 0.2974, 0.6591, 0.3523, 0.5888, 0.3489, 0.5905, 0.3217, 0.6596, 0.3246, 0.6586, 0.3807, 0.5866, 0.3768, 0.5888, 0.3489, 0.6591, 0.3523, 0.6581, 0.4098, 0.5839, 0.4054, 0.5866, 0.3768, 0.6586, 0.3807, 0.6576, 0.4396, 0.5803, 0.4354, 0.5839, 0.4054, 0.6581, 0.4098, 0.04787, 0.1617, 0.08004, 0.2436, 0.05008, 0.2647, 0.01053, 0.1714, 0.08147, 0.1536, 0.1066, 0.2278, 0.08004, 0.2436, 0.04787, 0.1617, 0.1124, 0.1472, 0.131, 0.216, 0.1066, 0.2278, 0.08147, 0.1536, 0.1414, 0.1425, 0.1541, 0.2075, 0.131, 0.216, 0.1124, 0.1472, 0.1691, 0.1397, 0.1762, 0.2019, 0.1541, 0.2075, 0.1414, 0.1425, 0.1958, 0.1386, 0.1977, 0.1989, 0.1762, 0.2019, 0.1691, 0.1397, 0.2219, 0.1394, 0.2187, 0.1984, 0.1977, 0.1989, 0.1958, 0.1386, 0.2476, 0.1421, 0.2394, 0.2001, 0.2187, 0.1984, 0.2219, 0.1394, 0.2729, 0.1466, 0.2598, 0.204, 0.2394, 0.2001, 0.2476, 0.1421, 0.2981, 0.1529, 0.28, 0.2102, 0.2598, 0.204, 0.2729, 0.1466, 0.3234, 0.1611, 0.3002, 0.2185, 0.28, 0.2102, 0.2981, 0.1529, 0.3489, 0.1712, 0.3202, 0.2292, 0.3002, 0.2185, 0.3234, 0.1611, 0.3748, 0.1833, 0.3403, 0.2425, 0.3202, 0.2292, 0.3489, 0.1712, 0.4015, 0.1974, 0.3606, 0.2587, 0.3403, 0.2425, 0.3748, 0.1833, 0.4295, 0.2136, 0.3816, 0.2786, 0.3606, 0.2587, 0.4015, 0.1974, 0.4588, 0.2317, 0.4039, 0.3029, 0.3816, 0.2786, 0.4295, 0.2136, 0.2887, 0.2742, 0.3013, 0.286, 0.2938, 0.293, 0.2823, 0.282, 0.1221, 0.3908, 0.1128, 0.3685, 0.1277, 0.3643, 0.1356, 0.3837, 0.3011, 0.4225, 0.2826, 0.4359, 0.2754, 0.4234, 0.2915, 0.4116, 0.2656, 0.2465, 0.2811, 0.2546, 0.2751, 0.2644, 0.261, 0.2566, 0.1209, 0.2893, 0.1368, 0.2713, 0.1473, 0.2813, 0.1347, 0.2986, 0.2167, 0.4515, 0.1939, 0.4477, 0.1979, 0.4336, 0.2178, 0.4369, 0.3235, 0.2926, 0.3351, 0.3116, 0.3213, 0.3176, 0.3125, 0.3003, 0.1853, 0.241, 0.2016, 0.2371, 0.2032, 0.2474, 0.1888, 0.2513, 0.1356, 0.4104, 0.1221, 0.3908, 0.1356, 0.3837, 0.1472, 0.4008, 0.3167, 0.4057, 0.3011, 0.4225, 0.2915, 0.4116, 0.3051, 0.3968, 0.2499, 0.2407, 0.2656, 0.2465, 0.261, 0.2566, 0.2467, 0.2509, 0.1061, 0.313, 0.1209, 0.2893, 0.1347, 0.2986, 0.1248, 0.3206, 0.2396, 0.4507, 0.2167, 0.4515, 0.2178, 0.4369, 0.2378, 0.4363, 0.3104, 0.2773, 0.3235, 0.2926, 0.3125, 0.3003, 0.3013, 0.286, 0.169, 0.2478, 0.1853, 0.241, 0.1888, 0.2513, 0.1745, 0.2581, 0.1525, 0.4268, 0.1356, 0.4104, 0.1472, 0.4008, 0.1618, 0.4152, 0.3289, 0.386, 0.3167, 0.4057, 0.3051, 0.3968, 0.3155, 0.3794, 0.2339, 0.2371, 0.2499, 0.2407, 0.2467, 0.2509, 0.2323, 0.2474, 0.1081, 0.3441, 0.1088, 0.3185, 0.1248, 0.3206, 0.1239, 0.3431, 0.2619, 0.4454, 0.2396, 0.4507, 0.2378, 0.4363, 0.2573, 0.4317, 0.2961, 0.2648, 0.3104, 0.2773, 0.3013, 0.286, 0.2887, 0.2742, 0.1529, 0.2577, 0.169, 0.2478, 0.1745, 0.2581, 0.1607, 0.268, 0.1722, 0.4394, 0.1525, 0.4268, 0.1618, 0.4152, 0.179, 0.4262, 0.3373, 0.3639, 0.3289, 0.386, 0.3155, 0.3794, 0.3225, 0.36, 0.2178, 0.2359, 0.2339, 0.2371, 0.2323, 0.2474, 0.2177, 0.2462, 0.1128, 0.3685, 0.1081, 0.3441, 0.1239, 0.3431, 0.1277, 0.3643, 0.2826, 0.4359, 0.2619, 0.4454, 0.2573, 0.4317, 0.2754, 0.4234, 0.2811, 0.2546, 0.2961, 0.2648, 0.2887, 0.2742, 0.2751, 0.2644, 0.1368, 0.2713, 0.1529, 0.2577, 0.1607, 0.268, 0.1473, 0.2813, 0.1939, 0.4477, 0.1722, 0.4394, 0.179, 0.4262, 0.1979, 0.4336, 0.3351, 0.3116, 0.3445, 0.3367, 0.3258, 0.3388, 0.3213, 0.3176, 0.3413, 0.3399, 0.3373, 0.3639, 0.3225, 0.36, 0.3258, 0.3388, 0.826, 0.536, 0.7964, 0.54, 0.7857, 0.4845, 0.8107, 0.4774, 0.7964, 0.54, 0.7686, 0.5428, 0.7613, 0.4889, 0.7857, 0.4845, 0.7686, 0.5428, 0.7418, 0.5446, 0.7372, 0.4917, 0.7613, 0.4889, 0.7418, 0.5446, 0.7158, 0.5457, 0.713, 0.4934, 0.7372, 0.4917, 0.7158, 0.5457, 0.6903, 0.5462, 0.6889, 0.4943, 0.713, 0.4934, 0.6903, 0.5462, 0.665, 0.5463, 0.6649, 0.4946, 0.6889, 0.4943, 0.665, 0.5463, 0.6398, 0.546, 0.6408, 0.4943, 0.6649, 0.4946, 0.6398, 0.546, 0.6145, 0.5452, 0.6167, 0.4934, 0.6408, 0.4943, 0.6145, 0.5452, 0.5891, 0.544, 0.5925, 0.492, 0.6167, 0.4934, 0.5891, 0.544, 0.5633, 0.5423, 0.5683, 0.4898, 0.5925, 0.492, 0.5633, 0.5423, 0.5369, 0.5399, 0.544, 0.4868, 0.5683, 0.4898, 0.5369, 0.5399, 0.5097, 0.5366, 0.5195, 0.4825, 0.544, 0.4868, 0.5097, 0.5366, 0.4812, 0.5322, 0.4948, 0.4765, 0.5195, 0.4825, 0.4812, 0.5322, 0.4508, 0.5263, 0.4698, 0.4679, 0.4948, 0.4765, 0.8296, 0.6636, 0.8573, 0.6631, 0.8571, 0.716, 0.8336, 0.7174, 0.8573, 0.6631, 0.8852, 0.664, 0.8804, 0.7178, 0.8571, 0.716, 0.0002093, 0.6793, 0.03075, 0.678, 0.03566, 0.7378, 0.008639, 0.7407, 0.03075, 0.678, 0.05979, 0.6775, 0.06259, 0.736, 0.03566, 0.7378, 0.05979, 0.6775, 0.08789, 0.6773, 0.08941, 0.735, 0.06259, 0.736, 0.08789, 0.6773, 0.1153, 0.6773, 0.1161, 0.7343, 0.08941, 0.735, 0.1153, 0.6773, 0.1424, 0.6774, 0.1427, 0.7339, 0.1161, 0.7343, 0.1424, 0.6774, 0.1691, 0.6775, 0.1693, 0.7337, 0.1427, 0.7339, 0.1691, 0.6775, 0.1956, 0.6776, 0.1957, 0.7335, 0.1693, 0.7337, 0.1956, 0.6776, 0.2219, 0.6776, 0.222, 0.7333, 0.1957, 0.7335, 0.2219, 0.6776, 0.2483, 0.6776, 0.2483, 0.7332, 0.222, 0.7333, 0.2483, 0.6776, 0.2746, 0.6776, 0.2745, 0.733, 0.2483, 0.7332, 0.2746, 0.6776, 0.3011, 0.6776, 0.3006, 0.733, 0.2745, 0.733, 0.3011, 0.6776, 0.3277, 0.6777, 0.3266, 0.7332, 0.3006, 0.733, 0.3277, 0.6777, 0.3547, 0.6781, 0.3526, 0.7338, 0.3266, 0.7332, 0.3547, 0.6781, 0.3822, 0.6789, 0.3784, 0.7349, 0.3526, 0.7338, 0.5683, 0.4898, 0.5701, 0.4734, 0.5937, 0.4755, 0.5925, 0.492, 0.3822, 0.6789, 0.4106, 0.6805, 0.4042, 0.7371, 0.3784, 0.7349, 0.4106, 0.6805, 0.4402, 0.6831, 0.4296, 0.7407, 0.4042, 0.7371, 0.4114, 0.6059, 0.4422, 0.6045, 0.4402, 0.6831, 0.4106, 0.6805, 0.3822, 0.6073, 0.4114, 0.6059, 0.4106, 0.6805, 0.3822, 0.6789, 0.3541, 0.6085, 0.3822, 0.6073, 0.3822, 0.6789, 0.3547, 0.6781, 0.3269, 0.6095, 0.3541, 0.6085, 0.3547, 0.6781, 0.3277, 0.6777, 0.3002, 0.6103, 0.3269, 0.6095, 0.3277, 0.6777, 0.3011, 0.6776, 0.2739, 0.6108, 0.3002, 0.6103, 0.3011, 0.6776, 0.2746, 0.6776, 0.2479, 0.6111, 0.2739, 0.6108, 0.2746, 0.6776, 0.2483, 0.6776, 0.2219, 0.6111, 0.2479, 0.6111, 0.2483, 0.6776, 0.2219, 0.6776, 0.1959, 0.6109, 0.2219, 0.6111, 0.2219, 0.6776, 0.1956, 0.6776, 0.1697, 0.6104, 0.1959, 0.6109, 0.1956, 0.6776, 0.1691, 0.6775, 0.1433, 0.6095, 0.1697, 0.6104, 0.1691, 0.6775, 0.1424, 0.6774, 0.1166, 0.6084, 0.1433, 0.6095, 0.1424, 0.6774, 0.1153, 0.6773, 0.08929, 0.607, 0.1166, 0.6084, 0.1153, 0.6773, 0.08789, 0.6773, 0.0613, 0.6052, 0.08929, 0.607, 0.08789, 0.6773, 0.05979, 0.6775, 0.0324, 0.6032, 0.0613, 0.6052, 0.05979, 0.6775, 0.03075, 0.678, 0.002668, 0.6009, 0.0324, 0.6032, 0.03075, 0.678, 0.0002093, 0.6793, 0.8575, 0.5923, 0.8858, 0.5924, 0.8852, 0.664, 0.8573, 0.6631, 0.8296, 0.5923, 0.8575, 0.5923, 0.8573, 0.6631, 0.8296, 0.6636, 0.4745, 0.6083, 0.4426, 0.6079, 0.4508, 0.5263, 0.4812, 0.5322, 0.5044, 0.6088, 0.4745, 0.6083, 0.4812, 0.5322, 0.5097, 0.5366, 0.5328, 0.6092, 0.5044, 0.6088, 0.5097, 0.5366, 0.5369, 0.5399, 0.5602, 0.6096, 0.5328, 0.6092, 0.5369, 0.5399, 0.5633, 0.5423, 0.5868, 0.61, 0.5602, 0.6096, 0.5633, 0.5423, 0.5891, 0.544, 0.613, 0.6104, 0.5868, 0.61, 0.5891, 0.544, 0.6145, 0.5452, 0.6388, 0.6108, 0.613, 0.6104, 0.6145, 0.5452, 0.6398, 0.546, 0.6646, 0.6112, 0.6388, 0.6108, 0.6398, 0.546, 0.665, 0.5463, 0.6905, 0.6116, 0.6646, 0.6112, 0.665, 0.5463, 0.6903, 0.5462, 0.7168, 0.612, 0.6905, 0.6116, 0.6903, 0.5462, 0.7158, 0.5457, 0.7435, 0.6124, 0.7168, 0.612, 0.7158, 0.5457, 0.7418, 0.5446, 0.771, 0.6128, 0.7435, 0.6124, 0.7418, 0.5446, 0.7686, 0.5428, 0.7996, 0.6132, 0.771, 0.6128, 0.7686, 0.5428, 0.7964, 0.54, 0.8292, 0.6136, 0.7996, 0.6132, 0.7964, 0.54, 0.826, 0.536, 0.8623, 0.02047, 0.854, 0.03298, 0.8358, 0.02327, 0.8415, 0.009361, 0.8805, 0.2054, 0.8699, 0.1948, 0.883, 0.1789, 0.8955, 0.1872, 0.6649, 0.4946, 0.6648, 0.4782, 0.6885, 0.4779, 0.6889, 0.4943, 0.8571, 0.716, 0.8569, 0.7309, 0.8361, 0.7323, 0.8336, 0.7174, 0.9158, 0.1204, 0.9007, 0.1204, 0.8987, 0.09991, 0.9134, 0.09698, 0.7613, 0.4889, 0.7589, 0.4727, 0.7819, 0.4685, 0.7857, 0.4845, 0.544, 0.4868, 0.5465, 0.4703, 0.5701, 0.4734, 0.5683, 0.4898, 0.8805, 0.03542, 0.8699, 0.04606, 0.854, 0.03298, 0.8623, 0.02047, 0.8623, 0.2204, 0.854, 0.2079, 0.8699, 0.1948, 0.8805, 0.2054, 0.6408, 0.4943, 0.6411, 0.4779, 0.6648, 0.4782, 0.6649, 0.4946, 0.8804, 0.7178, 0.8776, 0.7328, 0.8569, 0.7309, 0.8571, 0.716, 0.9134, 0.1439, 0.8987, 0.141, 0.9007, 0.1204, 0.9158, 0.1204, 0.7372, 0.4917, 0.7356, 0.4754, 0.7589, 0.4727, 0.7613, 0.4889, 0.5195, 0.4825, 0.523, 0.4661, 0.5465, 0.4703, 0.544, 0.4868, 0.8955, 0.05364, 0.883, 0.062, 0.8699, 0.04606, 0.8805, 0.03542, 0.8415, 0.2315, 0.8358, 0.2176, 0.854, 0.2079, 0.8623, 0.2204, 0.6167, 0.4934, 0.6174, 0.477, 0.6411, 0.4779, 0.6408, 0.4943, 0.819, 0.002519, 0.8161, 0.01728, 0.7955, 0.01526, 0.7955, 0.0002093, 0.9066, 0.1664, 0.8927, 0.1607, 0.8987, 0.141, 0.9134, 0.1439, 0.713, 0.4934, 0.7121, 0.4771, 0.7356, 0.4754, 0.7372, 0.4917, 0.4948, 0.4765, 0.4998, 0.4602, 0.523, 0.4661, 0.5195, 0.4825, 0.9066, 0.07443, 0.8927, 0.08018, 0.883, 0.062, 0.8955, 0.05364, 0.819, 0.2383, 0.8161, 0.2236, 0.8358, 0.2176, 0.8415, 0.2315, 0.5925, 0.492, 0.5937, 0.4755, 0.6174, 0.477, 0.6167, 0.4934, 0.8415, 0.009361, 0.8358, 0.02327, 0.8161, 0.01728, 0.819, 0.002519, 0.8955, 0.1872, 0.883, 0.1789, 0.8927, 0.1607, 0.9066, 0.1664, 0.6889, 0.4943, 0.6885, 0.4779, 0.7121, 0.4771, 0.713, 0.4934, 0.4698, 0.4679, 0.4773, 0.4519, 0.4998, 0.4602, 0.4948, 0.4765, 0.9134, 0.09698, 0.8987, 0.09991, 0.8927, 0.08018, 0.9066, 0.07443, 0.7857, 0.4845, 0.7819, 0.4685, 0.8042, 0.4617, 0.8107, 0.4774, 0.7955, 0.2407, 0.7955, 0.2256, 0.8161, 0.2236, 0.819, 0.2383, 0.3101, 0.3215, 0.3128, 0.339, 0.3105, 0.3572, 0.3047, 0.3744, 0.2956, 0.3898, 0.2837, 0.4029, 0.2694, 0.4133, 0.2534, 0.4207, 0.2362, 0.4247, 0.2185, 0.4252, 0.201, 0.4222, 0.1844, 0.4156, 0.1693, 0.4058, 0.1564, 0.3931, 0.1463, 0.378, 0.1396, 0.3609, 0.1368, 0.3425, 0.1385, 0.3238, 0.1462, 0.305, 0.1565, 0.2888, 0.1677, 0.2757, 0.1795, 0.2661, 0.192, 0.2595, 0.2048, 0.2558, 0.2178, 0.2546, 0.2309, 0.2558, 0.244, 0.2593, 0.257, 0.2649, 0.2698, 0.2726, 0.2823, 0.282, 0.2938, 0.293, 0.3032, 0.3061, 0.3225, 0.36, 0.3155, 0.3794, 0.3047, 0.3744, 0.3105, 0.3572, 0.1277, 0.3643, 0.1239, 0.3431, 0.1368, 0.3425, 0.1396, 0.3609, 0.2751, 0.2644, 0.2887, 0.2742, 0.2823, 0.282, 0.2698, 0.2726, 0.3258, 0.3388, 0.3225, 0.36, 0.3105, 0.3572, 0.3128, 0.339, 0.1356, 0.3837, 0.1277, 0.3643, 0.1396, 0.3609, 0.1463, 0.378, 0.261, 0.2566, 0.2751, 0.2644, 0.2698, 0.2726, 0.257, 0.2649, 0.1472, 0.4008, 0.1356, 0.3837, 0.1463, 0.378, 0.1564, 0.3931, 0.2467, 0.2509, 0.261, 0.2566, 0.257, 0.2649, 0.244, 0.2593, 0.1618, 0.4152, 0.1472, 0.4008, 0.1564, 0.3931, 0.1693, 0.4058, 0.2323, 0.2474, 0.2467, 0.2509, 0.244, 0.2593, 0.2309, 0.2558, 0.179, 0.4262, 0.1618, 0.4152, 0.1693, 0.4058, 0.1844, 0.4156, 0.2177, 0.2462, 0.2323, 0.2474, 0.2309, 0.2558, 0.2178, 0.2546, 0.1979, 0.4336, 0.179, 0.4262, 0.1844, 0.4156, 0.201, 0.4222, 0.2032, 0.2474, 0.2177, 0.2462, 0.2178, 0.2546, 0.2048, 0.2558, 0.2178, 0.4369, 0.1979, 0.4336, 0.201, 0.4222, 0.2185, 0.4252, 0.1888, 0.2513, 0.2032, 0.2474, 0.2048, 0.2558, 0.192, 0.2595, 0.2378, 0.4363, 0.2178, 0.4369, 0.2185, 0.4252, 0.2362, 0.4247, 0.1745, 0.2581, 0.1888, 0.2513, 0.192, 0.2595, 0.1795, 0.2661, 0.2573, 0.4317, 0.2378, 0.4363, 0.2362, 0.4247, 0.2534, 0.4207, 0.1607, 0.268, 0.1745, 0.2581, 0.1795, 0.2661, 0.1677, 0.2757, 0.2754, 0.4234, 0.2573, 0.4317, 0.2534, 0.4207, 0.2694, 0.4133, 0.1473, 0.2813, 0.1607, 0.268, 0.1677, 0.2757, 0.1565, 0.2888, 0.3213, 0.3176, 0.3258, 0.3388, 0.3128, 0.339, 0.3101, 0.3215, 0.2915, 0.4116, 0.2754, 0.4234, 0.2694, 0.4133, 0.2837, 0.4029, 0.1347, 0.2986, 0.1473, 0.2813, 0.1565, 0.2888, 0.1462, 0.305, 0.3125, 0.3003, 0.3213, 0.3176, 0.3101, 0.3215, 0.3032, 0.3061, 0.3051, 0.3968, 0.2915, 0.4116, 0.2837, 0.4029, 0.2956, 0.3898, 0.1248, 0.3206, 0.1347, 0.2986, 0.1462, 0.305, 0.1385, 0.3238, 0.3013, 0.286, 0.3125, 0.3003, 0.3032, 0.3061, 0.2938, 0.293, 0.3155, 0.3794, 0.3051, 0.3968, 0.2956, 0.3898, 0.3047, 0.3744, 0.1239, 0.3431, 0.1248, 0.3206, 0.1385, 0.3238, 0.1368, 0.3425, 0.5013, 0.1472, 0.4668, 0.1342, 0.4881, 0.06426, 0.5202, 0.07335, 0.4668, 0.1342, 0.4347, 0.1219, 0.4565, 0.0543, 0.4881, 0.06426, 0.4347, 0.1219, 0.404, 0.1105, 0.4251, 0.0442, 0.4565, 0.0543, 0.404, 0.1105, 0.3741, 0.1001, 0.3936, 0.0345, 0.4251, 0.0442, 0.3741, 0.1001, 0.3446, 0.09106, 0.362, 0.0256, 0.3936, 0.0345, 0.3446, 0.09106, 0.3153, 0.08336, 0.3301, 0.01782, 0.362, 0.0256, 0.3153, 0.08336, 0.286, 0.07712, 0.2979, 0.01139, 0.3301, 0.01782, 0.286, 0.07712, 0.2567, 0.07238, 0.2655, 0.006429, 0.2979, 0.01139, 0.2567, 0.07238, 0.2271, 0.06913, 0.233, 0.002978, 0.2655, 0.006429, 0.2271, 0.06913, 0.1972, 0.06731, 0.2005, 0.0009649, 0.233, 0.002978, 0.1972, 0.06731, 0.167, 0.0668, 0.168, 0.0002094, 0.2005, 0.0009649, 0.167, 0.0668, 0.1362, 0.06739, 0.1356, 0.0004158, 0.168, 0.0002094, 0.1362, 0.06739, 0.1045, 0.06879, 0.1034, 0.001167, 0.1356, 0.0004158, 0.1045, 0.06879, 0.07171, 0.07059, 0.07116, 0.001908, 0.1034, 0.001167, 0.07171, 0.07059, 0.0372, 0.07225, 0.03898, 0.001917, 0.07116, 0.001908, 0.0372, 0.07225, 0.0002093, 0.07305, 0.006993, 0.0002093, 0.03898, 0.001917, 0.7351, 0.438, 0.7325, 0.408, 0.7911, 0.4008, 0.7951, 0.4272, 0.7325, 0.408, 0.7308, 0.3792, 0.7884, 0.3744, 0.7911, 0.4008, 0.7308, 0.3792, 0.7296, 0.3514, 0.7864, 0.3481, 0.7884, 0.3744, 0.7296, 0.3514, 0.7288, 0.3241, 0.785, 0.3219, 0.7864, 0.3481, 0.7288, 0.3241, 0.7283, 0.2972, 0.784, 0.2958, 0.785, 0.3219, 0.7283, 0.2972, 0.728, 0.2706, 0.7833, 0.2698, 0.784, 0.2958, 0.728, 0.2706, 0.728, 0.2443, 0.7829, 0.244, 0.7833, 0.2698, 0.728, 0.2443, 0.7281, 0.2181, 0.7827, 0.2183, 0.7829, 0.244, 0.7281, 0.2181, 0.7283, 0.1921, 0.7827, 0.1927, 0.7827, 0.2183, 0.7283, 0.1921, 0.7288, 0.1661, 0.7829, 0.1673, 0.7827, 0.1927, 0.7288, 0.1661, 0.7294, 0.1402, 0.7834, 0.142, 0.7829, 0.1673, 0.7294, 0.1402, 0.7304, 0.1141, 0.7842, 0.1168, 0.7834, 0.142, 0.7304, 0.1141, 0.7318, 0.08784, 0.7856, 0.0918, 0.7842, 0.1168, 0.7318, 0.08784, 0.7337, 0.06122, 0.7876, 0.06694, 0.7856, 0.0918, 0.2482, 0.9305, 0.2338, 0.9229, 0.2424, 0.9022, 0.258, 0.9067, 0.7337, 0.06122, 0.7364, 0.03397, 0.7907, 0.04227, 0.7876, 0.06694, 0.7364, 0.03397, 0.7402, 0.005634, 0.7951, 0.01801, 0.7907, 0.04227, 0.6647, 0.02958, 0.6652, 0.0002093, 0.7402, 0.005634, 0.7364, 0.03397, 0.6642, 0.05782, 0.6647, 0.02958, 0.7364, 0.03397, 0.7337, 0.06122, 0.6637, 0.08525, 0.6642, 0.05782, 0.7337, 0.06122, 0.7318, 0.08784, 0.6632, 0.1121, 0.6637, 0.08525, 0.7318, 0.08784, 0.7304, 0.1141, 0.6628, 0.1387, 0.6632, 0.1121, 0.7304, 0.1141, 0.7294, 0.1402, 0.6623, 0.165, 0.6628, 0.1387, 0.7294, 0.1402, 0.7288, 0.1661, 0.6619, 0.1913, 0.6623, 0.165, 0.7288, 0.1661, 0.7283, 0.1921, 0.6614, 0.2176, 0.6619, 0.1913, 0.7283, 0.1921, 0.7281, 0.2181, 0.661, 0.244, 0.6614, 0.2176, 0.7281, 0.2181, 0.728, 0.2443, 0.6605, 0.2706, 0.661, 0.244, 0.728, 0.2443, 0.728, 0.2706, 0.6601, 0.2974, 0.6605, 0.2706, 0.728, 0.2706, 0.7283, 0.2972, 0.6596, 0.3246, 0.6601, 0.2974, 0.7283, 0.2972, 0.7288, 0.3241, 0.6591, 0.3523, 0.6596, 0.3246, 0.7288, 0.3241, 0.7296, 0.3514, 0.6586, 0.3807, 0.6591, 0.3523, 0.7296, 0.3514, 0.7308, 0.3792, 0.6581, 0.4098, 0.6586, 0.3807, 0.7308, 0.3792, 0.7325, 0.408, 0.6576, 0.4396, 0.6581, 0.4098, 0.7325, 0.408, 0.7351, 0.438, 0.04787, 0.1617, 0.01053, 0.1714, 0.0002093, 0.07305, 0.0372, 0.07225, 0.08147, 0.1536, 0.04787, 0.1617, 0.0372, 0.07225, 0.07171, 0.07059, 0.1124, 0.1472, 0.08147, 0.1536, 0.07171, 0.07059, 0.1045, 0.06879, 0.1414, 0.1425, 0.1124, 0.1472, 0.1045, 0.06879, 0.1362, 0.06739, 0.1691, 0.1397, 0.1414, 0.1425, 0.1362, 0.06739, 0.167, 0.0668, 0.1958, 0.1386, 0.1691, 0.1397, 0.167, 0.0668, 0.1972, 0.06731, 0.2219, 0.1394, 0.1958, 0.1386, 0.1972, 0.06731, 0.2271, 0.06913, 0.2476, 0.1421, 0.2219, 0.1394, 0.2271, 0.06913, 0.2567, 0.07238, 0.2729, 0.1466, 0.2476, 0.1421, 0.2567, 0.07238, 0.286, 0.07712, 0.2981, 0.1529, 0.2729, 0.1466, 0.286, 0.07712, 0.3153, 0.08336, 0.3234, 0.1611, 0.2981, 0.1529, 0.3153, 0.08336, 0.3446, 0.09106, 0.3489, 0.1712, 0.3234, 0.1611, 0.3446, 0.09106, 0.3741, 0.1001, 0.3748, 0.1833, 0.3489, 0.1712, 0.3741, 0.1001, 0.404, 0.1105, 0.4015, 0.1974, 0.3748, 0.1833, 0.404, 0.1105, 0.4347, 0.1219, 0.4295, 0.2136, 0.4015, 0.1974, 0.4347, 0.1219, 0.4668, 0.1342, 0.4588, 0.2317, 0.4295, 0.2136, 0.4668, 0.1342, 0.5013, 0.1472, 0.2201, 0.7972, 0.2102, 0.8056, 0.1959, 0.792, 0.2039, 0.7818, 0.04794, 0.9705, 0.05823, 0.9577, 0.07715, 0.9702, 0.06958, 0.9848, 0.0481, 0.7686, 0.05823, 0.7812, 0.04222, 0.7967, 0.02978, 0.7864, 0.2573, 0.8309, 0.2418, 0.836, 0.2329, 0.8155, 0.247, 0.8074, 0.1448, 0.9998, 0.143, 0.9832, 0.1654, 0.9788, 0.1703, 0.9946, 0.0002497, 0.8561, 0.01646, 0.8576, 0.01644, 0.88, 0.0002093, 0.8817, 0.1921, 0.7554, 0.185, 0.7699, 0.1641, 0.7619, 0.1683, 0.7463, 0.234, 0.9519, 0.2212, 0.9416, 0.2338, 0.9229, 0.2482, 0.9305, 0.02956, 0.9523, 0.04215, 0.9417, 0.05823, 0.9577, 0.04794, 0.9705, 0.06959, 0.7549, 0.07701, 0.7693, 0.05823, 0.7812, 0.0481, 0.7686, 0.2626, 0.856, 0.2465, 0.8579, 0.2418, 0.836, 0.2573, 0.8309, 0.1187, 0.9998, 0.1203, 0.9832, 0.143, 0.9832, 0.1448, 0.9998, 0.005349, 0.831, 0.0209, 0.8357, 0.01646, 0.8576, 0.0002497, 0.8561, 0.2137, 0.7689, 0.2039, 0.7818, 0.185, 0.7699, 0.1921, 0.7554, 0.2158, 0.9702, 0.2053, 0.9576, 0.2212, 0.9416, 0.234, 0.9519, 0.01514, 0.9308, 0.02953, 0.9229, 0.04215, 0.9417, 0.02956, 0.9523, 0.09338, 0.7456, 0.09785, 0.7612, 0.07701, 0.7693, 0.06959, 0.7549, 0.2629, 0.8816, 0.2466, 0.8802, 0.2465, 0.8579, 0.2626, 0.856, 0.09359, 0.9946, 0.09814, 0.9789, 0.1203, 0.9832, 0.1188, 0.9994, 0.01533, 0.8074, 0.02961, 0.8151, 0.0209, 0.8357, 0.005349, 0.831, 0.2323, 0.7865, 0.2201, 0.7972, 0.2039, 0.7818, 0.2137, 0.7689, 0.1943, 0.9846, 0.1864, 0.9701, 0.2053, 0.9576, 0.2158, 0.9702, 0.005235, 0.907, 0.02085, 0.9021, 0.02953, 0.9229, 0.01514, 0.9308, 0.1186, 0.7412, 0.1199, 0.7575, 0.09785, 0.7612, 0.09338, 0.7456, 0.258, 0.9067, 0.2424, 0.9022, 0.2466, 0.8802, 0.2629, 0.8816, 0.06958, 0.9848, 0.07715, 0.9702, 0.09814, 0.9789, 0.09359, 0.9946, 0.02978, 0.7864, 0.04222, 0.7967, 0.02961, 0.8151, 0.01533, 0.8074, 0.247, 0.8074, 0.2329, 0.8155, 0.2201, 0.7972, 0.2323, 0.7865, 0.1703, 0.9946, 0.1654, 0.9788, 0.1864, 0.9701, 0.1943, 0.9846, 0.0002093, 0.8817, 0.01644, 0.88, 0.02085, 0.9021, 0.005235, 0.907, 0.1683, 0.7463, 0.1641, 0.7619, 0.1423, 0.7579, 0.1435, 0.7421, 0.1442, 0.7417, 0.1423, 0.7579, 0.1199, 0.7575, 0.1186, 0.7412, 0.8236, 0.6911, 0.8066, 0.7493, 0.7819, 0.7414, 0.7943, 0.6863, 0.7943, 0.6863, 0.7819, 0.7414, 0.7576, 0.7363, 0.7665, 0.6827, 0.7665, 0.6827, 0.7576, 0.7363, 0.7335, 0.7328, 0.7398, 0.6801, 0.7398, 0.6801, 0.7335, 0.7328, 0.7095, 0.7304, 0.7138, 0.6782, 0.7138, 0.6782, 0.7095, 0.7304, 0.6854, 0.7287, 0.6883, 0.6769, 0.6883, 0.6769, 0.6854, 0.7287, 0.6614, 0.7277, 0.663, 0.676, 0.663, 0.676, 0.6614, 0.7277, 0.6373, 0.7273, 0.6378, 0.6756, 0.6378, 0.6756, 0.6373, 0.7273, 0.6132, 0.7274, 0.6125, 0.6756, 0.6125, 0.6756, 0.6132, 0.7274, 0.589, 0.7282, 0.5871, 0.676, 0.5871, 0.676, 0.589, 0.7282, 0.5647, 0.7296, 0.5612, 0.677, 0.5612, 0.677, 0.5647, 0.7296, 0.5403, 0.7319, 0.5348, 0.6786, 0.5348, 0.6786, 0.5403, 0.7319, 0.5157, 0.7354, 0.5075, 0.681, 0.5075, 0.681, 0.5157, 0.7354, 0.4909, 0.7407, 0.4789, 0.6846, 0.4789, 0.6846, 0.4909, 0.7407, 0.4656, 0.7485, 0.4483, 0.6897, 0.83, 0.521, 0.8342, 0.4672, 0.8577, 0.4687, 0.8576, 0.5215, 0.8576, 0.5215, 0.8577, 0.4687, 0.881, 0.467, 0.8855, 0.5208, 0.01235, 0.524, 0.03187, 0.467, 0.05614, 0.4759, 0.04141, 0.5302, 0.04141, 0.5302, 0.05614, 0.4759, 0.08001, 0.482, 0.06902, 0.5351, 0.06902, 0.5351, 0.08001, 0.482, 0.1038, 0.4864, 0.09562, 0.5388, 0.09562, 0.5388, 0.1038, 0.4864, 0.1277, 0.4897, 0.1216, 0.5416, 0.1216, 0.5416, 0.1277, 0.4897, 0.1515, 0.4921, 0.1471, 0.5437, 0.1471, 0.5437, 0.1515, 0.4921, 0.1753, 0.4938, 0.1723, 0.5451, 0.1723, 0.5451, 0.1753, 0.4938, 0.1991, 0.4949, 0.1974, 0.546, 0.1974, 0.546, 0.1991, 0.4949, 0.2229, 0.4953, 0.2224, 0.5464, 0.2224, 0.5464, 0.2229, 0.4953, 0.2466, 0.4952, 0.2474, 0.5463, 0.2474, 0.5463, 0.2466, 0.4952, 0.2704, 0.4945, 0.2724, 0.5456, 0.2724, 0.5456, 0.2704, 0.4945, 0.2941, 0.4931, 0.2976, 0.5444, 0.2976, 0.5444, 0.2941, 0.4931, 0.3179, 0.491, 0.3231, 0.5426, 0.3231, 0.5426, 0.3179, 0.491, 0.3417, 0.4879, 0.349, 0.54, 0.349, 0.54, 0.3417, 0.4879, 0.3656, 0.4836, 0.3757, 0.5365, 0.5647, 0.7296, 0.589, 0.7282, 0.5897, 0.7446, 0.566, 0.7461, 0.3757, 0.5365, 0.3656, 0.4836, 0.3896, 0.4776, 0.4034, 0.5318, 0.4034, 0.5318, 0.3896, 0.4776, 0.4139, 0.469, 0.4329, 0.5256, 0.4114, 0.6059, 0.4034, 0.5318, 0.4329, 0.5256, 0.4422, 0.6045, 0.3822, 0.6073, 0.3757, 0.5365, 0.4034, 0.5318, 0.4114, 0.6059, 0.3541, 0.6085, 0.349, 0.54, 0.3757, 0.5365, 0.3822, 0.6073, 0.3269, 0.6095, 0.3231, 0.5426, 0.349, 0.54, 0.3541, 0.6085, 0.3002, 0.6103, 0.2976, 0.5444, 0.3231, 0.5426, 0.3269, 0.6095, 0.2739, 0.6108, 0.2724, 0.5456, 0.2976, 0.5444, 0.3002, 0.6103, 0.2479, 0.6111, 0.2474, 0.5463, 0.2724, 0.5456, 0.2739, 0.6108, 0.2219, 0.6111, 0.2224, 0.5464, 0.2474, 0.5463, 0.2479, 0.6111, 0.1959, 0.6109, 0.1974, 0.546, 0.2224, 0.5464, 0.2219, 0.6111, 0.1697, 0.6104, 0.1723, 0.5451, 0.1974, 0.546, 0.1959, 0.6109, 0.1433, 0.6095, 0.1471, 0.5437, 0.1723, 0.5451, 0.1697, 0.6104, 0.1166, 0.6084, 0.1216, 0.5416, 0.1471, 0.5437, 0.1433, 0.6095, 0.08929, 0.607, 0.09562, 0.5388, 0.1216, 0.5416, 0.1166, 0.6084, 0.0613, 0.6052, 0.06902, 0.5351, 0.09562, 0.5388, 0.08929, 0.607, 0.0324, 0.6032, 0.04141, 0.5302, 0.06902, 0.5351, 0.0613, 0.6052, 0.002668, 0.6009, 0.01235, 0.524, 0.04141, 0.5302, 0.0324, 0.6032, 0.8575, 0.5923, 0.8576, 0.5215, 0.8855, 0.5208, 0.8858, 0.5924, 0.8296, 0.5923, 0.83, 0.521, 0.8576, 0.5215, 0.8575, 0.5923, 0.4745, 0.6083, 0.4789, 0.6846, 0.4483, 0.6897, 0.4426, 0.6079, 0.5044, 0.6088, 0.5075, 0.681, 0.4789, 0.6846, 0.4745, 0.6083, 0.5328, 0.6092, 0.5348, 0.6786, 0.5075, 0.681, 0.5044, 0.6088, 0.5602, 0.6096, 0.5612, 0.677, 0.5348, 0.6786, 0.5328, 0.6092, 0.5868, 0.61, 0.5871, 0.676, 0.5612, 0.677, 0.5602, 0.6096, 0.613, 0.6104, 0.6125, 0.6756, 0.5871, 0.676, 0.5868, 0.61, 0.6388, 0.6108, 0.6378, 0.6756, 0.6125, 0.6756, 0.613, 0.6104, 0.6646, 0.6112, 0.663, 0.676, 0.6378, 0.6756, 0.6388, 0.6108, 0.6905, 0.6116, 0.6883, 0.6769, 0.663, 0.676, 0.6646, 0.6112, 0.7168, 0.612, 0.7138, 0.6782, 0.6883, 0.6769, 0.6905, 0.6116, 0.7435, 0.6124, 0.7398, 0.6801, 0.7138, 0.6782, 0.7168, 0.612, 0.771, 0.6128, 0.7665, 0.6827, 0.7398, 0.6801, 0.7435, 0.6124, 0.7996, 0.6132, 0.7943, 0.6863, 0.7665, 0.6827, 0.771, 0.6128, 0.8292, 0.6136, 0.8236, 0.6911, 0.7943, 0.6863, 0.7996, 0.6132, 0.1038, 0.4864, 0.08001, 0.482, 0.08359, 0.4661, 0.1065, 0.4704, 0.3179, 0.491, 0.2941, 0.4931, 0.293, 0.477, 0.3162, 0.4749, 0.6614, 0.7277, 0.6854, 0.7287, 0.6845, 0.7451, 0.6608, 0.7441, 0.8577, 0.4687, 0.8342, 0.4672, 0.8368, 0.4522, 0.8576, 0.4537, 0.2229, 0.4953, 0.1991, 0.4949, 0.1997, 0.4787, 0.2231, 0.4791, 0.7576, 0.7363, 0.7819, 0.7414, 0.7775, 0.7573, 0.7547, 0.7524, 0.5403, 0.7319, 0.5647, 0.7296, 0.566, 0.7461, 0.5423, 0.7484, 0.1277, 0.4897, 0.1038, 0.4864, 0.1065, 0.4704, 0.1297, 0.4736, 0.3417, 0.4879, 0.3179, 0.491, 0.3162, 0.4749, 0.3392, 0.4719, 0.6373, 0.7273, 0.6614, 0.7277, 0.6608, 0.7441, 0.6371, 0.7437, 0.881, 0.467, 0.8577, 0.4687, 0.8576, 0.4537, 0.8783, 0.4519, 0.2466, 0.4952, 0.2229, 0.4953, 0.2231, 0.4791, 0.2464, 0.479, 0.7335, 0.7328, 0.7576, 0.7363, 0.7547, 0.7524, 0.7315, 0.749, 0.5157, 0.7354, 0.5403, 0.7319, 0.5423, 0.7484, 0.5187, 0.752, 0.1515, 0.4921, 0.1277, 0.4897, 0.1297, 0.4736, 0.153, 0.476, 0.3656, 0.4836, 0.3417, 0.4879, 0.3392, 0.4719, 0.3621, 0.4676, 0.6132, 0.7274, 0.6373, 0.7273, 0.6371, 0.7437, 0.6134, 0.7439, 0.05614, 0.4759, 0.03187, 0.467, 0.0395, 0.4519, 0.06111, 0.4603, 0.2704, 0.4945, 0.2466, 0.4952, 0.2464, 0.479, 0.2697, 0.4783, 0.7095, 0.7304, 0.7335, 0.7328, 0.7315, 0.749, 0.708, 0.7467, 0.4909, 0.7407, 0.5157, 0.7354, 0.5187, 0.752, 0.4954, 0.7571, 0.1753, 0.4938, 0.1515, 0.4921, 0.153, 0.476, 0.1763, 0.4776, 0.3896, 0.4776, 0.3656, 0.4836, 0.3621, 0.4676, 0.3846, 0.4617, 0.589, 0.7282, 0.6132, 0.7274, 0.6134, 0.7439, 0.5897, 0.7446, 0.08001, 0.482, 0.05614, 0.4759, 0.06111, 0.4603, 0.08359, 0.4661, 0.2941, 0.4931, 0.2704, 0.4945, 0.2697, 0.4783, 0.293, 0.477, 0.6854, 0.7287, 0.7095, 0.7304, 0.708, 0.7467, 0.6845, 0.7451, 0.4656, 0.7485, 0.4909, 0.7407, 0.4954, 0.7571, 0.4726, 0.7648, 0.1991, 0.4949, 0.1753, 0.4938, 0.1763, 0.4776, 0.1997, 0.4787, 0.7819, 0.7414, 0.8066, 0.7493, 0.7996, 0.7648, 0.7775, 0.7573, 0.4139, 0.469, 0.3896, 0.4776, 0.3846, 0.4617, 0.4065, 0.4535, 0.1606, 0.7745, 0.1792, 0.7816, 0.1959, 0.792, 0.2102, 0.8056, 0.2215, 0.8218, 0.2294, 0.8399, 0.2335, 0.8592, 0.2337, 0.8789, 0.2299, 0.8983, 0.2223, 0.9166, 0.2111, 0.9332, 0.1969, 0.9473, 0.1802, 0.9584, 0.1616, 0.9661, 0.1418, 0.97, 0.1217, 0.97, 0.102, 0.9662, 0.0834, 0.9585, 0.06663, 0.9475, 0.05237, 0.9333, 0.04117, 0.9167, 0.03345, 0.8983, 0.02949, 0.8788, 0.02946, 0.8589, 0.03333, 0.8396, 0.041, 0.8214, 0.05212, 0.8051, 0.06624, 0.7915, 0.08281, 0.7809, 0.1012, 0.7738, 0.1208, 0.7705, 0.1409, 0.7709, 0.1199, 0.7575, 0.1208, 0.7705, 0.1012, 0.7738, 0.09785, 0.7612, 0.07715, 0.9702, 0.0834, 0.9585, 0.102, 0.9662, 0.09814, 0.9789, 0.2329, 0.8155, 0.2215, 0.8218, 0.2102, 0.8056, 0.2201, 0.7972, 0.1423, 0.7579, 0.1409, 0.7709, 0.1208, 0.7705, 0.1199, 0.7575, 0.05823, 0.9577, 0.06663, 0.9475, 0.0834, 0.9585, 0.07715, 0.9702, 0.2418, 0.836, 0.2294, 0.8399, 0.2215, 0.8218, 0.2329, 0.8155, 0.04215, 0.9417, 0.05237, 0.9333, 0.06663, 0.9475, 0.05823, 0.9577, 0.2465, 0.8579, 0.2335, 0.8592, 0.2294, 0.8399, 0.2418, 0.836, 0.02953, 0.9229, 0.04117, 0.9167, 0.05237, 0.9333, 0.04215, 0.9417, 0.2466, 0.8802, 0.2337, 0.8789, 0.2335, 0.8592, 0.2465, 0.8579, 0.02085, 0.9021, 0.03345, 0.8983, 0.04117, 0.9167, 0.02953, 0.9229, 0.2424, 0.9022, 0.2299, 0.8983, 0.2337, 0.8789, 0.2466, 0.8802, 0.01644, 0.88, 0.02949, 0.8788, 0.03345, 0.8983, 0.02085, 0.9021, 0.2338, 0.9229, 0.2223, 0.9166, 0.2299, 0.8983, 0.2424, 0.9022, 0.01646, 0.8576, 0.02946, 0.8589, 0.02949, 0.8788, 0.01644, 0.88, 0.2212, 0.9416, 0.2111, 0.9332, 0.2223, 0.9166, 0.2338, 0.9229, 0.0209, 0.8357, 0.03333, 0.8396, 0.02946, 0.8589, 0.01646, 0.8576, 0.2053, 0.9576, 0.1969, 0.9473, 0.2111, 0.9332, 0.2212, 0.9416, 0.02961, 0.8151, 0.041, 0.8214, 0.03333, 0.8396, 0.0209, 0.8357, 0.1864, 0.9701, 0.1802, 0.9584, 0.1969, 0.9473, 0.2053, 0.9576, 0.04222, 0.7967, 0.05212, 0.8051, 0.041, 0.8214, 0.02961, 0.8151, 0.1654, 0.9788, 0.1616, 0.9661, 0.1802, 0.9584, 0.1864, 0.9701, 0.1641, 0.7619, 0.1606, 0.7745, 0.1409, 0.7709, 0.1423, 0.7579, 0.05823, 0.7812, 0.06624, 0.7915, 0.05212, 0.8051, 0.04222, 0.7967, 0.143, 0.9832, 0.1418, 0.97, 0.1616, 0.9661, 0.1654, 0.9788, 0.185, 0.7699, 0.1792, 0.7816, 0.1606, 0.7745, 0.1641, 0.7619, 0.07701, 0.7693, 0.08281, 0.7809, 0.06624, 0.7915, 0.05823, 0.7812, 0.1203, 0.9832, 0.1217, 0.97, 0.1418, 0.97, 0.143, 0.9832, 0.2039, 0.7818, 0.1959, 0.792, 0.1792, 0.7816, 0.185, 0.7699, 0.09785, 0.7612, 0.1012, 0.7738, 0.08281, 0.7809, 0.07701, 0.7693, 0.09814, 0.9789, 0.102, 0.9662, 0.1217, 0.97, 0.1203, 0.9832, 0.1669, 0.6617, 0.1661, 0.6528, 0.2003, 0.6528, 0.1994, 0.6617, 0.1994, 0.6617, 0.2003, 0.6528, 0.2339, 0.6594, 0.2312, 0.668, 0.2312, 0.668, 0.2339, 0.6594, 0.2655, 0.6725, 0.2612, 0.6804, 0.2612, 0.6804, 0.2655, 0.6725, 0.2939, 0.6914, 0.2882, 0.6983, 0.2882, 0.6983, 0.2939, 0.6914, 0.3181, 0.7155, 0.3111, 0.7211, 0.3111, 0.7211, 0.3181, 0.7155, 0.337, 0.7437, 0.3292, 0.7478, 0.3292, 0.7478, 0.337, 0.7437, 0.3501, 0.775, 0.3416, 0.7775, 0.3416, 0.7775, 0.3501, 0.775, 0.3567, 0.8081, 0.3479, 0.8089, 0.3479, 0.8089, 0.3567, 0.8081, 0.3566, 0.8419, 0.3478, 0.8409, 0.3478, 0.8409, 0.3566, 0.8419, 0.3499, 0.8748, 0.3414, 0.8722, 0.3414, 0.8722, 0.3499, 0.8748, 0.3367, 0.9057, 0.329, 0.9015, 0.329, 0.9015, 0.3367, 0.9057, 0.3176, 0.9333, 0.311, 0.9276, 0.311, 0.9276, 0.3176, 0.9333, 0.2935, 0.9565, 0.2881, 0.9496, 0.2881, 0.9496, 0.2935, 0.9565, 0.2653, 0.9744, 0.2614, 0.9666, 0.2614, 0.9666, 0.2653, 0.9744, 0.234, 0.9863, 0.2318, 0.9778, 0.2318, 0.9778, 0.234, 0.9863, 0.201, 0.9917, 0.2004, 0.9829, 0.2004, 0.9829, 0.201, 0.9917, 0.1673, 0.9913, 0.1681, 0.9825, 0.1681, 0.9825, 0.1673, 0.9913, 0.1341, 0.986, 0.1365, 0.9775, 0.1365, 0.9775, 0.1341, 0.986, 0.1028, 0.9742, 0.1067, 0.9664, 0.1067, 0.9664, 0.1028, 0.9742, 0.07441, 0.9565, 0.07984, 0.9496, 0.07984, 0.9496, 0.07441, 0.9565, 0.05019, 0.9334, 0.0569, 0.9277, 0.0569, 0.9277, 0.05019, 0.9334, 0.031, 0.9059, 0.03872, 0.9016, 0.03872, 0.9016, 0.031, 0.9059, 0.01766, 0.875, 0.02609, 0.8724, 0.02609, 0.8724, 0.01766, 0.875, 0.01071, 0.8421, 0.01951, 0.8412, 0.01951, 0.8412, 0.01071, 0.8421, 0.01043, 0.8083, 0.01925, 0.8092, 0.01925, 0.8092, 0.01043, 0.8083, 0.01685, 0.7751, 0.02535, 0.7777, 0.02535, 0.7777, 0.01685, 0.7751, 0.02973, 0.7438, 0.03757, 0.748, 0.03757, 0.748, 0.02973, 0.7438, 0.04857, 0.7155, 0.05544, 0.7212, 0.05544, 0.7212, 0.04857, 0.7155, 0.07264, 0.6914, 0.07827, 0.6984, 0.07827, 0.6984, 0.07264, 0.6914, 0.101, 0.6725, 0.1052, 0.6804, 0.9452, 0.6606, 0.9225, 0.6834, 0.8957, 0.7012, 0.866, 0.7135, 0.8345, 0.7198, 0.8023, 0.7198, 0.7708, 0.7135, 0.7411, 0.7012, 0.7144, 0.6834, 0.6916, 0.6606, 0.6738, 0.6339, 0.6615, 0.6042, 0.6552, 0.5727, 0.6552, 0.5405, 0.6615, 0.509, 0.6738, 0.4793, 0.6916, 0.4525, 0.7144, 0.4298, 0.7411, 0.4119, 0.7708, 0.3996, 0.8023, 0.3934, 0.8345, 0.3934, 0.866, 0.3996, 0.8957, 0.4119, 0.9225, 0.4298, 0.9452, 0.4525, 0.9631, 0.4793, 0.9754, 0.509, 0.9816, 0.5405, 0.9816, 0.5727, 0.9754, 0.6042, 0.9631, 0.6339, 0.1052, 0.6804, 0.101, 0.6725, 0.1326, 0.6594, 0.1351, 0.668, 0.1351, 0.668, 0.1326, 0.6594, 0.1661, 0.6528, 0.1669, 0.6617, 0.8345, 0.3921, 0.866, 0.3983, 0.8957, 0.4107, 0.9225, 0.4285, 0.9452, 0.4513, 0.9631, 0.478, 0.9754, 0.5077, 0.9816, 0.5392, 0.9816, 0.5714, 0.9754, 0.6029, 0.9631, 0.6326, 0.9452, 0.6594, 0.9225, 0.6821, 0.8957, 0.6999, 0.866, 0.7123, 0.8345, 0.7185, 0.8023, 0.7185, 0.7708, 0.7123, 0.7411, 0.6999, 0.7144, 0.6821, 0.6916, 0.6594, 0.6738, 0.6326, 0.6615, 0.6029, 0.6552, 0.5714, 0.6552, 0.5392, 0.6615, 0.5077, 0.6738, 0.478, 0.6916, 0.4513, 0.7144, 0.4285, 0.7411, 0.4107, 0.7708, 0.3983, 0.8023, 0.3921, 0.6215, 0.977, 0.619, 0.9685, 0.6487, 0.9561, 0.6529, 0.964, 0.6529, 0.964, 0.6487, 0.9561, 0.6755, 0.9382, 0.6811, 0.9451, 0.6811, 0.9451, 0.6755, 0.9382, 0.6983, 0.9153, 0.7052, 0.921, 0.7052, 0.921, 0.6983, 0.9153, 0.7162, 0.8883, 0.7241, 0.8926, 0.7241, 0.8926, 0.7162, 0.8883, 0.7286, 0.8584, 0.7372, 0.861, 0.7372, 0.861, 0.7286, 0.8584, 0.7349, 0.8265, 0.7438, 0.8275, 0.7438, 0.8275, 0.7349, 0.8265, 0.7349, 0.7941, 0.7438, 0.7933, 0.7438, 0.7933, 0.7349, 0.7941, 0.7286, 0.7623, 0.7372, 0.7598, 0.7372, 0.7598, 0.7286, 0.7623, 0.7162, 0.7324, 0.7241, 0.7283, 0.7241, 0.7283, 0.7162, 0.7324, 0.6983, 0.7055, 0.7052, 0.6999, 0.7052, 0.6999, 0.6983, 0.7055, 0.6755, 0.6827, 0.6812, 0.6759, 0.6812, 0.6759, 0.6755, 0.6827, 0.6487, 0.6648, 0.6529, 0.657, 0.6529, 0.657, 0.6487, 0.6648, 0.619, 0.6526, 0.6216, 0.6441, 0.6216, 0.6441, 0.619, 0.6526, 0.5875, 0.6465, 0.5884, 0.6377, 0.5884, 0.6377, 0.5875, 0.6465, 0.5556, 0.6467, 0.5547, 0.6379, 0.5547, 0.6379, 0.5556, 0.6467, 0.5243, 0.6533, 0.5217, 0.6448, 0.5217, 0.6448, 0.5243, 0.6533, 0.4951, 0.6659, 0.4909, 0.6581, 0.4909, 0.6581, 0.4951, 0.6659, 0.469, 0.684, 0.4633, 0.6773, 0.4633, 0.6773, 0.469, 0.684, 0.4471, 0.707, 0.4402, 0.7016, 0.4402, 0.7016, 0.4471, 0.707, 0.4302, 0.7339, 0.4223, 0.7299, 0.4223, 0.7299, 0.4302, 0.7339, 0.419, 0.7636, 0.4106, 0.7613, 0.4106, 0.7613, 0.419, 0.7636, 0.414, 0.7952, 0.4053, 0.7943, 0.4053, 0.7943, 0.414, 0.7952, 0.4128, 0.8271, 0.4041, 0.8276, 0.4041, 0.8276, 0.4128, 0.8271, 0.418, 0.8583, 0.4095, 0.8606, 0.4095, 0.8606, 0.418, 0.8583, 0.4293, 0.888, 0.4214, 0.8919, 0.4214, 0.8919, 0.4293, 0.888, 0.4463, 0.9148, 0.4394, 0.9202, 0.4394, 0.9202, 0.4463, 0.9148, 0.4684, 0.9377, 0.4627, 0.9444, 0.4627, 0.9444, 0.4684, 0.9377, 0.4947, 0.9557, 0.4904, 0.9634, 0.4904, 0.9634, 0.4947, 0.9557, 0.5241, 0.9682, 0.5214, 0.9766, 0.5214, 0.9766, 0.5241, 0.9682, 0.5554, 0.9746, 0.5544, 0.9834, 0.9452, 0.6628, 0.9225, 0.6855, 0.8957, 0.7034, 0.866, 0.7157, 0.8345, 0.7219, 0.8023, 0.7219, 0.7708, 0.7157, 0.7411, 0.7034, 0.7144, 0.6855, 0.6916, 0.6628, 0.6738, 0.636, 0.6615, 0.6063, 0.6552, 0.5748, 0.6552, 0.5426, 0.6615, 0.5111, 0.6738, 0.4814, 0.6916, 0.4547, 0.7144, 0.4319, 0.7411, 0.4141, 0.7708, 0.4018, 0.8023, 0.3955, 0.8345, 0.3955, 0.866, 0.4018, 0.8957, 0.4141, 0.9225, 0.4319, 0.9452, 0.4547, 0.9631, 0.4814, 0.9754, 0.5111, 0.9816, 0.5426, 0.9816, 0.5748, 0.9754, 0.6063, 0.9631, 0.636, 0.5544, 0.9834, 0.5554, 0.9746, 0.5874, 0.9747, 0.5882, 0.9836, 0.5882, 0.9836, 0.5874, 0.9747, 0.619, 0.9685, 0.6215, 0.977, 0.8326, 0.3939, 0.8642, 0.4002, 0.8939, 0.4125, 0.9206, 0.4304, 0.9434, 0.4531, 0.9612, 0.4798, 0.9735, 0.5095, 0.9798, 0.5411, 0.9798, 0.5732, 0.9735, 0.6048, 0.9612, 0.6345, 0.9434, 0.6612, 0.9206, 0.6839, 0.8939, 0.7018, 0.8642, 0.7141, 0.8326, 0.7204, 0.8005, 0.7204, 0.769, 0.7141, 0.7393, 0.7018, 0.7125, 0.6839, 0.6898, 0.6612, 0.6719, 0.6345, 0.6596, 0.6048, 0.6533, 0.5732, 0.6533, 0.5411, 0.6596, 0.5095, 0.6719, 0.4798, 0.6898, 0.4531, 0.7125, 0.4304, 0.7393, 0.4125, 0.769, 0.4002, 0.8005, 0.3939])
me_cylinder.materials.append(mat_material_002)
me_cylinder.materials.append(mat_material_003)
me_cylinder.use_remesh_preserve_volume = False
me_cylinder.use_remesh_preserve_attributes = False
me_cylinder.use_mirror_vertex_groups = False
me_cylinder.update()

# ---- objects
ob_barrel_n = bpy.data.objects.new('Barrel n', me_cylinder)

# ---- transforms, parenting, visibility, modifiers, constraints
ob_barrel_n.location = (0.0, 0.0, 0.0)
ob_barrel_n.scale = (1.0, 1.0, 1.398)
ob_barrel_n.lineart.crease_threshold = 0.0

# ---- collection membership
col_collection_1.objects.link(ob_barrel_n)

# ---- scene / render settings (as saved in the file)
scene.frame_start = 1; scene.frame_end = 250; scene.frame_set(203)
scene.render.engine = 'BLENDER_EEVEE_NEXT'
scene.render.image_settings.compression = 17
scene.render.resolution_percentage = 50
scene.render.dither_intensity = 0.0
scene.cycles.use_denoising = False
scene.cycles.samples = 128
scene.cycles.sampling_pattern = 'TABULATED_SOBOL'
scene.cycles.use_adaptive_sampling = False
scene.cycles.use_light_tree = False
scene.cycles.blur_glossy = 0.0
scene.cycles.sample_clamp_indirect = 0.0
scene.view_settings.view_transform = 'Standard'
bpy.context.view_layer.update()

# ---- added for rendering (the .blend has no active camera and no usable light): camera, sun
cam_auto = bpy.data.cameras.new('AutoCamera')
cam_auto.lens = 50.0
cam_auto.sensor_width = 36.0
cam_auto.clip_end = 1000.0
ob_auto_camera = bpy.data.objects.new('AutoCamera', cam_auto)
scene.collection.objects.link(ob_auto_camera)
ob_auto_camera.location = (4.07601, -4.89121, 3.2608)
ob_auto_camera.rotation_euler = (1.09748, -7.21219e-08, 0.694738)
scene.camera = ob_auto_camera
light_auto_sun = bpy.data.lights.new('AutoSun', 'SUN')
light_auto_sun.energy = 3.0
light_auto_sun.angle = 0.0523599
ob_auto_sun = bpy.data.objects.new('AutoSun', light_auto_sun)
scene.collection.objects.link(ob_auto_sun)
ob_auto_sun.rotation_euler = (0.872665, 0.174533, 0.523599)
bpy.context.view_layer.update()
